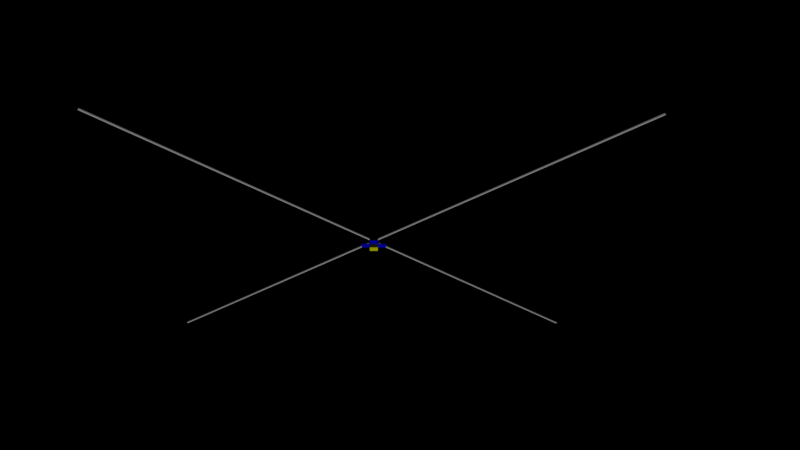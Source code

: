 # Source: sail.blend  (saved by Blender 2.72.0; exported with 4.5.12 LTS)
import bpy
from mathutils import Matrix  # noqa: F401  (used for matrix-valued properties, if any)

bpy.ops.wm.read_factory_settings(use_empty=True)
scene = bpy.context.scene
scene.name = 'Scene'

# ---- collections
col_collection_1 = bpy.data.collections.new('Collection 1'); scene.collection.children.link(col_collection_1)
col_collection_5 = bpy.data.collections.new('Collection 5'); scene.collection.children.link(col_collection_5)

# ---- materials (node trees are filled in below, after node groups)
mat_materialboom = bpy.data.materials.new('MaterialBoom')
mat_materialboom.alpha_threshold = 0.0
mat_materialboom.use_transparent_shadow = False
mat_materialboom.diffuse_color = (0.6267, 0.6267, 0.6267, 1.0)
mat_materialboom.roughness = 0.5
mat_materialboom.line_color = (0.0, 0.0, 0.0, 1.0)
mat_materialsail = bpy.data.materials.new('MaterialSail')
mat_materialsail.alpha_threshold = 0.0
mat_materialsail.use_transparent_shadow = False
mat_materialsail.roughness = 0.5
mat_materialsail.specular_intensity = 0.0
mat_materialbus = bpy.data.materials.new('MaterialBus')
mat_materialbus.alpha_threshold = 0.0
mat_materialbus.use_transparent_shadow = False
mat_materialbus.diffuse_color = (0.8, 0.8, 0.0, 1.0)
mat_materialbus.roughness = 0.5
mat_materialarray = bpy.data.materials.new('MaterialArray')
mat_materialarray.alpha_threshold = 0.0
mat_materialarray.use_transparent_shadow = False
mat_materialarray.diffuse_color = (0.0, 0.0, 0.8, 1.0)
mat_materialarray.roughness = 0.5

# ---- node groups
ng_auto_smooth = bpy.data.node_groups.new('Auto Smooth', 'GeometryNodeTree')
_s = ng_auto_smooth.interface.new_socket(name='Geometry', in_out='OUTPUT', socket_type='NodeSocketGeometry')
_s = ng_auto_smooth.interface.new_socket(name='Geometry', in_out='INPUT', socket_type='NodeSocketGeometry')
_s = ng_auto_smooth.interface.new_socket(name='Angle', in_out='INPUT', socket_type='NodeSocketFloat')
_s.subtype = 'ANGLE'
_s.min_value = 0.0
_s.max_value = 3.142
ng_auto_smooth.is_modifier = True
_N = ng_auto_smooth.nodes; _L = ng_auto_smooth.links
n0 = _N.new('NodeGroupOutput'); n0.name = 'Group Output'; n0.location = (480, -100)
n1 = _N.new('NodeGroupInput'); n1.name = 'Group Input'; n1.location = (-420, -300)
n2 = _N.new('NodeGroupInput'); n2.name = 'Group Input.001'; n2.location = (-60, -100)
n3 = _N.new('GeometryNodeSetShadeSmooth'); n3.name = 'Set Shade Smooth'; n3.location = (120, -100)
n3.domain = 'EDGE'
n4 = _N.new('GeometryNodeSetShadeSmooth'); n4.name = 'Set Shade Smooth.001'; n4.location = (300, -100)
n5 = _N.new('GeometryNodeInputMeshEdgeAngle'); n5.name = 'Edge Angle'; n5.location = (-420, -220)
n6 = _N.new('GeometryNodeInputEdgeSmooth'); n6.name = 'Is Edge Smooth'; n6.location = (-60, -160)
n7 = _N.new('GeometryNodeInputShadeSmooth'); n7.name = 'Is Face Smooth'; n7.location = (-240, -340)
n8 = _N.new('FunctionNodeBooleanMath'); n8.name = 'Boolean Math'; n8.location = (-60, -220)
n9 = _N.new('FunctionNodeCompare'); n9.name = 'Compare'; n9.location = (-240, -180)
n9.operation = 'LESS_EQUAL'
_L.new(n5.outputs[0], n9.inputs[0])
_L.new(n4.outputs[0], n0.inputs[0])
_L.new(n1.outputs[1], n9.inputs[1])
_L.new(n9.outputs[0], n8.inputs[0])
_L.new(n7.outputs[0], n8.inputs[1])
_L.new(n2.outputs[0], n3.inputs[0])
_L.new(n6.outputs[0], n3.inputs[1])
_L.new(n3.outputs[0], n4.inputs[0])
_L.new(n8.outputs[0], n3.inputs[2])
n0.is_active_output = True

# ---- material node trees

# ---- world
world_world = bpy.data.worlds.new('World'); scene.world = world_world
world_world.color = (0.0, 0.0, 0.0)
world_world.use_sun_shadow = False
world_world.sun_shadow_jitter_overblur = 0.0
world_world.cycles.sampling_method = 'MANUAL'
world_world.cycles.sample_map_resolution = 256

# ---- cameras
cam_camera = bpy.data.cameras.new('Camera')
cam_camera.clip_end = 100.0
cam_camera.lens = 35.0
cam_camera.sensor_width = 32.0
cam_camera.sensor_height = 18.0
cam_camera.ortho_scale = 7.314
cam_camera.dof.focus_distance = 0.0
cam_camera.dof.aperture_fstop = 128.0

# ---- lights
light_lamp = bpy.data.lights.new('Lamp', 'SUN')
light_lamp.transmission_factor = 0.0
light_lamp.cutoff_distance = 30.0
light_lamp.angle = 0.1993
light_lamp.energy = 1.0
light_lamp.shadow_buffer_clip_start = 1.001
light_lamp.shadow_soft_size = 0.1
light_lamp.shadow_cascade_max_distance = 1000.0
light_lamp.cycles.use_multiple_importance_sampling = False

# ---- meshes
me_cylinder_002 = bpy.data.meshes.new('Cylinder.002')
me_cylinder_002.from_pydata([(0.0, 0.015, -1.192e-07), (4.0, 0.015, 1.192e-07), (0.0, 0.01471, -0.002926), (4.0, 0.01471, -0.002926), (0.0, 0.01386, -0.00574), (4.0, 0.01386, -0.00574), (0.0, 0.01247, -0.008334), (4.0, 0.01247, -0.008333), (0.0, 0.01061, -0.01061), (4.0, 0.01061, -0.01061), (0.0, 0.008334, -0.01247), (4.0, 0.008334, -0.01247), (0.0, 0.00574, -0.01386), (4.0, 0.00574, -0.01386), (0.0, 0.002926, -0.01471), (4.0, 0.002926, -0.01471), (0.0, 1.132e-09, -0.015), (4.0, 1.132e-09, -0.015), (0.0, -0.002926, -0.01471), (4.0, -0.002926, -0.01471), (0.0, -0.00574, -0.01386), (4.0, -0.00574, -0.01386), (0.0, -0.008334, -0.01247), (4.0, -0.008334, -0.01247), (0.0, -0.01061, -0.01061), (4.0, -0.01061, -0.01061), (0.0, -0.01247, -0.008334), (4.0, -0.01247, -0.008333), (0.0, -0.01386, -0.00574), (4.0, -0.01386, -0.00574), (0.0, -0.01471, -0.002926), (4.0, -0.01471, -0.002926), (0.0, -0.015, -1.192e-07), (4.0, -0.015, 1.192e-07), (0.0, -0.01471, 0.002926), (4.0, -0.01471, 0.002926), (0.0, -0.01386, 0.00574), (4.0, -0.01386, 0.00574), (0.0, -0.01247, 0.008333), (4.0, -0.01247, 0.008334), (0.0, -0.01061, 0.01061), (4.0, -0.01061, 0.01061), (0.0, -0.008334, 0.01247), (4.0, -0.008334, 0.01247), (0.0, -0.00574, 0.01386), (4.0, -0.00574, 0.01386), (0.0, -0.002926, 0.01471), (4.0, -0.002926, 0.01471), (0.0, 1.448e-08, 0.015), (4.0, 1.448e-08, 0.015), (0.0, 0.002926, 0.01471), (4.0, 0.002926, 0.01471), (0.0, 0.00574, 0.01386), (4.0, 0.00574, 0.01386), (0.0, 0.008334, 0.01247), (4.0, 0.008334, 0.01247), (0.0, 0.01061, 0.01061), (4.0, 0.01061, 0.01061), (0.0, 0.01247, 0.008333), (4.0, 0.01247, 0.008334), (0.0, 0.01386, 0.00574), (4.0, 0.01386, 0.00574), (0.0, 0.01471, 0.002926), (4.0, 0.01471, 0.002926)], [], [(0, 1, 3, 2), (2, 3, 5, 4), (4, 5, 7, 6), (6, 7, 9, 8), (8, 9, 11, 10), (10, 11, 13, 12), (12, 13, 15, 14), (14, 15, 17, 16), (16, 17, 19, 18), (18, 19, 21, 20), (20, 21, 23, 22), (22, 23, 25, 24), (24, 25, 27, 26), (26, 27, 29, 28), (28, 29, 31, 30), (30, 31, 33, 32), (32, 33, 35, 34), (34, 35, 37, 36), (36, 37, 39, 38), (38, 39, 41, 40), (40, 41, 43, 42), (42, 43, 45, 44), (44, 45, 47, 46), (46, 47, 49, 48), (48, 49, 51, 50), (50, 51, 53, 52), (52, 53, 55, 54), (54, 55, 57, 56), (56, 57, 59, 58), (58, 59, 61, 60), (3, 1, 63, 61, 59, 57, 55, 53, 51, 49, 47, 45, 43, 41, 39, 37, 35, 33, 31, 29, 27, 25, 23, 21, 19, 17, 15, 13, 11, 9, 7, 5), (62, 63, 1, 0), (60, 61, 63, 62), (0, 2, 4, 6, 8, 10, 12, 14, 16, 18, 20, 22, 24, 26, 28, 30, 32, 34, 36, 38, 40, 42, 44, 46, 48, 50, 52, 54, 56, 58, 60, 62)])
me_cylinder_002.polygons.foreach_set('use_smooth', [True] * 34)
me_cylinder_002.materials.append(mat_materialboom)
me_cylinder_002.use_remesh_preserve_volume = False
me_cylinder_002.use_remesh_preserve_attributes = False
me_cylinder_002.use_mirror_vertex_groups = False
me_cylinder_002.update()
me_mesh = bpy.data.meshes.new('Mesh')
me_mesh.from_pydata([(0.0, 0.2, 0.0), (0.04257, 0.1942, 0.0), (0.08338, 0.1778, 0.0), (0.1207, 0.1528, 0.0), (0.1528, 0.1207, 0.0), (0.1778, 0.08338, 0.0), (0.1942, 0.04257, 0.0), (0.2, 0.0, 0.0), (0.0, 0.6362, 0.0), (0.08888, 0.5704, 0.0272), (0.1875, 0.4872, 0.04534), (0.2903, 0.3921, 0.05441), (0.3921, 0.2903, 0.05441), (0.4872, 0.1875, 0.04534), (0.5704, 0.08888, 0.0272), (0.6362, 0.0, 0.0), (0.0, 1.093, 0.0), (0.1401, 0.9666, 0.04669), (0.3008, 0.8148, 0.07782), (0.4728, 0.6472, 0.09339), (0.6472, 0.4728, 0.09339), (0.8148, 0.3008, 0.07782), (0.9666, 0.1401, 0.04669), (1.093, 0.0, 0.0), (0.0, 1.58, 0.0), (0.1967, 1.39, 0.05976), (0.4247, 1.167, 0.0996), (0.6711, 0.9228, 0.1195), (0.9228, 0.6711, 0.1195), (1.167, 0.4247, 0.0996), (1.39, 0.1967, 0.05976), (1.58, 0.0, 0.0), (0.0, 2.106, 0.0), (0.259, 1.849, 0.06769), (0.5607, 1.55, 0.1128), (0.888, 1.223, 0.1354), (1.223, 0.888, 0.1354), (1.55, 0.5607, 0.1128), (1.849, 0.259, 0.06769), (2.106, 0.0, 0.0), (0.0, 2.678, 0.0), (0.3273, 2.352, 0.07176), (0.7102, 1.969, 0.1196), (1.126, 1.553, 0.1435), (1.553, 1.126, 0.1435), (1.969, 0.7102, 0.1196), (2.352, 0.3273, 0.07176), (2.678, 0.0, 0.0), (0.0, 3.307, 0.0), (0.4022, 2.905, 0.07326), (0.8746, 2.432, 0.1221), (1.389, 1.918, 0.1465), (1.918, 1.389, 0.1465), (2.432, 0.8746, 0.1221), (2.905, 0.4022, 0.07326), (3.307, 0.0, 0.0), (0.0, 4.0, 0.0), (0.484, 3.516, 0.07347), (1.055, 2.945, 0.1224), (1.679, 2.321, 0.1469), (2.321, 1.679, 0.1469), (2.945, 1.055, 0.1224), (3.516, 0.484, 0.07347), (4.0, 0.0, 0.0), (-0.2, 1.51e-08, 0.0), (-0.1942, 0.04257, 0.0), (-0.1778, 0.08338, 0.0), (-0.1528, 0.1207, 0.0), (-0.1207, 0.1528, 0.0), (-0.08338, 0.1778, 0.0), (-0.04257, 0.1942, 0.0), (1.51e-08, 0.2, 0.0), (-0.6362, 4.803e-08, 0.0), (-0.5704, 0.08888, 0.0272), (-0.4872, 0.1875, 0.04534), (-0.3921, 0.2903, 0.05441), (-0.2903, 0.3921, 0.05441), (-0.1875, 0.4872, 0.04534), (-0.08888, 0.5704, 0.0272), (4.803e-08, 0.6362, 0.0), (-1.093, 8.254e-08, 0.0), (-0.9666, 0.1401, 0.04669), (-0.8148, 0.3008, 0.07782), (-0.6472, 0.4728, 0.09339), (-0.4728, 0.6472, 0.09339), (-0.3008, 0.8148, 0.07782), (-0.1401, 0.9666, 0.04669), (8.254e-08, 1.093, 0.0), (-1.58, 1.193e-07, 0.0), (-1.39, 0.1967, 0.05976), (-1.167, 0.4247, 0.0996), (-0.9228, 0.6711, 0.1195), (-0.6711, 0.9228, 0.1195), (-0.4247, 1.167, 0.0996), (-0.1967, 1.39, 0.05976), (1.193e-07, 1.58, 0.0), (-2.106, 1.59e-07, 0.0), (-1.849, 0.259, 0.06769), (-1.55, 0.5607, 0.1128), (-1.223, 0.888, 0.1354), (-0.888, 1.223, 0.1354), (-0.5607, 1.55, 0.1128), (-0.259, 1.849, 0.06769), (1.59e-07, 2.106, 0.0), (-2.678, 2.022e-07, 0.0), (-2.352, 0.3273, 0.07176), (-1.969, 0.7102, 0.1196), (-1.553, 1.126, 0.1435), (-1.126, 1.553, 0.1435), (-0.7102, 1.969, 0.1196), (-0.3273, 2.352, 0.07176), (2.022e-07, 2.678, 0.0), (-3.307, 2.496e-07, 0.0), (-2.905, 0.4022, 0.07326), (-2.432, 0.8746, 0.1221), (-1.918, 1.389, 0.1465), (-1.389, 1.918, 0.1465), (-0.8746, 2.432, 0.1221), (-0.4022, 2.905, 0.07326), (2.496e-07, 3.307, 0.0), (-4.0, 3.02e-07, 0.0), (-3.516, 0.484, 0.07347), (-2.945, 1.055, 0.1224), (-2.321, 1.679, 0.1469), (-1.679, 2.321, 0.1469), (-1.055, 2.945, 0.1224), (-0.484, 3.516, 0.07347), (3.02e-07, 4.0, 0.0), (-3.02e-08, -0.2, 0.0), (-0.04257, -0.1942, 0.0), (-0.08338, -0.1778, 0.0), (-0.1207, -0.1528, 0.0), (-0.1528, -0.1207, 0.0), (-0.1778, -0.08338, 0.0), (-0.1942, -0.04257, 0.0), (-0.2, 3.02e-08, 0.0), (-9.606e-08, -0.6362, 0.0), (-0.08888, -0.5704, 0.0272), (-0.1875, -0.4872, 0.04534), (-0.2903, -0.3921, 0.05441), (-0.3921, -0.2903, 0.05441), (-0.4872, -0.1875, 0.04534), (-0.5704, -0.08888, 0.0272), (-0.6362, 9.606e-08, 0.0), (-1.651e-07, -1.093, 0.0), (-0.1401, -0.9666, 0.04669), (-0.3008, -0.8148, 0.07782), (-0.4728, -0.6472, 0.09339), (-0.6472, -0.4728, 0.09339), (-0.8148, -0.3008, 0.07782), (-0.9666, -0.1401, 0.04669), (-1.093, 1.651e-07, 0.0), (-2.386e-07, -1.58, 0.0), (-0.1967, -1.39, 0.05976), (-0.4247, -1.167, 0.0996), (-0.6711, -0.9228, 0.1195), (-0.9228, -0.6711, 0.1195), (-1.167, -0.4247, 0.0996), (-1.39, -0.1967, 0.05976), (-1.58, 2.386e-07, 0.0), (-3.179e-07, -2.106, 0.0), (-0.259, -1.849, 0.06769), (-0.5607, -1.55, 0.1128), (-0.888, -1.223, 0.1354), (-1.223, -0.888, 0.1354), (-1.55, -0.5607, 0.1128), (-1.849, -0.259, 0.06769), (-2.106, 3.179e-07, 0.0), (-4.044e-07, -2.678, 0.0), (-0.3273, -2.352, 0.07176), (-0.7102, -1.969, 0.1196), (-1.126, -1.553, 0.1435), (-1.553, -1.126, 0.1435), (-1.969, -0.7102, 0.1196), (-2.352, -0.3273, 0.07176), (-2.678, 4.044e-07, 0.0), (-4.993e-07, -3.307, 0.0), (-0.4022, -2.905, 0.07326), (-0.8746, -2.432, 0.1221), (-1.389, -1.918, 0.1465), (-1.918, -1.389, 0.1465), (-2.432, -0.8746, 0.1221), (-2.905, -0.4022, 0.07326), (-3.307, 4.993e-07, 0.0), (-6.04e-07, -4.0, 0.0), (-0.484, -3.516, 0.07347), (-1.055, -2.945, 0.1224), (-1.679, -2.321, 0.1469), (-2.321, -1.679, 0.1469), (-2.945, -1.055, 0.1224), (-3.516, -0.484, 0.07347), (-4.0, 6.04e-07, 0.0), (0.2, -4.53e-08, 0.0), (0.1942, -0.04257, 0.0), (0.1778, -0.08338, 0.0), (0.1528, -0.1207, 0.0), (0.1207, -0.1528, 0.0), (0.08338, -0.1778, 0.0), (0.04257, -0.1942, 0.0), (-4.53e-08, -0.2, 0.0), (0.6362, -1.441e-07, 0.0), (0.5704, -0.08888, 0.0272), (0.4872, -0.1875, 0.04534), (0.3921, -0.2903, 0.05441), (0.2903, -0.3921, 0.05441), (0.1875, -0.4872, 0.04534), (0.08888, -0.5704, 0.0272), (-1.441e-07, -0.6362, 0.0), (1.093, -2.476e-07, 0.0), (0.9666, -0.1401, 0.04669), (0.8148, -0.3008, 0.07782), (0.6472, -0.4728, 0.09339), (0.4728, -0.6472, 0.09339), (0.3008, -0.8148, 0.07782), (0.1401, -0.9666, 0.04669), (-2.476e-07, -1.093, 0.0), (1.58, -3.579e-07, 0.0), (1.39, -0.1967, 0.05976), (1.167, -0.4247, 0.0996), (0.9228, -0.6711, 0.1195), (0.6711, -0.9228, 0.1195), (0.4247, -1.167, 0.0996), (0.1967, -1.39, 0.05976), (-3.579e-07, -1.58, 0.0), (2.106, -4.769e-07, 0.0), (1.849, -0.259, 0.06769), (1.55, -0.5607, 0.1128), (1.223, -0.888, 0.1354), (0.888, -1.223, 0.1354), (0.5607, -1.55, 0.1128), (0.259, -1.849, 0.06769), (-4.769e-07, -2.106, 0.0), (2.678, -6.066e-07, 0.0), (2.352, -0.3273, 0.07176), (1.969, -0.7102, 0.1196), (1.553, -1.126, 0.1435), (1.126, -1.553, 0.1435), (0.7102, -1.969, 0.1196), (0.3273, -2.352, 0.07176), (-6.066e-07, -2.678, 0.0), (3.307, -7.489e-07, 0.0), (2.905, -0.4022, 0.07326), (2.432, -0.8746, 0.1221), (1.918, -1.389, 0.1465), (1.389, -1.918, 0.1465), (0.8746, -2.432, 0.1221), (0.4022, -2.905, 0.07326), (-7.489e-07, -3.307, 0.0), (4.0, -9.06e-07, 0.0), (3.516, -0.484, 0.07347), (2.945, -1.055, 0.1224), (2.321, -1.679, 0.1469), (1.679, -2.321, 0.1469), (1.055, -2.945, 0.1224), (0.484, -3.516, 0.07347), (-9.06e-07, -4.0, 0.0)], [], [(1, 9, 8, 0), (2, 10, 9, 1), (3, 11, 10, 2), (4, 12, 11, 3), (5, 13, 12, 4), (6, 14, 13, 5), (7, 15, 14, 6), (9, 17, 16, 8), (10, 18, 17, 9), (11, 19, 18, 10), (12, 20, 19, 11), (13, 21, 20, 12), (14, 22, 21, 13), (15, 23, 22, 14), (17, 25, 24, 16), (18, 26, 25, 17), (19, 27, 26, 18), (20, 28, 27, 19), (21, 29, 28, 20), (22, 30, 29, 21), (23, 31, 30, 22), (25, 33, 32, 24), (26, 34, 33, 25), (27, 35, 34, 26), (28, 36, 35, 27), (29, 37, 36, 28), (30, 38, 37, 29), (31, 39, 38, 30), (33, 41, 40, 32), (34, 42, 41, 33), (35, 43, 42, 34), (36, 44, 43, 35), (37, 45, 44, 36), (38, 46, 45, 37), (39, 47, 46, 38), (41, 49, 48, 40), (42, 50, 49, 41), (43, 51, 50, 42), (44, 52, 51, 43), (45, 53, 52, 44), (46, 54, 53, 45), (47, 55, 54, 46), (49, 57, 56, 48), (50, 58, 57, 49), (51, 59, 58, 50), (52, 60, 59, 51), (53, 61, 60, 52), (54, 62, 61, 53), (55, 63, 62, 54), (65, 73, 72, 64), (66, 74, 73, 65), (67, 75, 74, 66), (68, 76, 75, 67), (69, 77, 76, 68), (70, 78, 77, 69), (71, 79, 78, 70), (73, 81, 80, 72), (74, 82, 81, 73), (75, 83, 82, 74), (76, 84, 83, 75), (77, 85, 84, 76), (78, 86, 85, 77), (79, 87, 86, 78), (81, 89, 88, 80), (82, 90, 89, 81), (83, 91, 90, 82), (84, 92, 91, 83), (85, 93, 92, 84), (86, 94, 93, 85), (87, 95, 94, 86), (89, 97, 96, 88), (90, 98, 97, 89), (91, 99, 98, 90), (92, 100, 99, 91), (93, 101, 100, 92), (94, 102, 101, 93), (95, 103, 102, 94), (97, 105, 104, 96), (98, 106, 105, 97), (99, 107, 106, 98), (100, 108, 107, 99), (101, 109, 108, 100), (102, 110, 109, 101), (103, 111, 110, 102), (105, 113, 112, 104), (106, 114, 113, 105), (107, 115, 114, 106), (108, 116, 115, 107), (109, 117, 116, 108), (110, 118, 117, 109), (111, 119, 118, 110), (113, 121, 120, 112), (114, 122, 121, 113), (115, 123, 122, 114), (116, 124, 123, 115), (117, 125, 124, 116), (118, 126, 125, 117), (119, 127, 126, 118), (129, 137, 136, 128), (130, 138, 137, 129), (131, 139, 138, 130), (132, 140, 139, 131), (133, 141, 140, 132), (134, 142, 141, 133), (135, 143, 142, 134), (137, 145, 144, 136), (138, 146, 145, 137), (139, 147, 146, 138), (140, 148, 147, 139), (141, 149, 148, 140), (142, 150, 149, 141), (143, 151, 150, 142), (145, 153, 152, 144), (146, 154, 153, 145), (147, 155, 154, 146), (148, 156, 155, 147), (149, 157, 156, 148), (150, 158, 157, 149), (151, 159, 158, 150), (153, 161, 160, 152), (154, 162, 161, 153), (155, 163, 162, 154), (156, 164, 163, 155), (157, 165, 164, 156), (158, 166, 165, 157), (159, 167, 166, 158), (161, 169, 168, 160), (162, 170, 169, 161), (163, 171, 170, 162), (164, 172, 171, 163), (165, 173, 172, 164), (166, 174, 173, 165), (167, 175, 174, 166), (169, 177, 176, 168), (170, 178, 177, 169), (171, 179, 178, 170), (172, 180, 179, 171), (173, 181, 180, 172), (174, 182, 181, 173), (175, 183, 182, 174), (177, 185, 184, 176), (178, 186, 185, 177), (179, 187, 186, 178), (180, 188, 187, 179), (181, 189, 188, 180), (182, 190, 189, 181), (183, 191, 190, 182), (193, 201, 200, 192), (194, 202, 201, 193), (195, 203, 202, 194), (196, 204, 203, 195), (197, 205, 204, 196), (198, 206, 205, 197), (199, 207, 206, 198), (201, 209, 208, 200), (202, 210, 209, 201), (203, 211, 210, 202), (204, 212, 211, 203), (205, 213, 212, 204), (206, 214, 213, 205), (207, 215, 214, 206), (209, 217, 216, 208), (210, 218, 217, 209), (211, 219, 218, 210), (212, 220, 219, 211), (213, 221, 220, 212), (214, 222, 221, 213), (215, 223, 222, 214), (217, 225, 224, 216), (218, 226, 225, 217), (219, 227, 226, 218), (220, 228, 227, 219), (221, 229, 228, 220), (222, 230, 229, 221), (223, 231, 230, 222), (225, 233, 232, 224), (226, 234, 233, 225), (227, 235, 234, 226), (228, 236, 235, 227), (229, 237, 236, 228), (230, 238, 237, 229), (231, 239, 238, 230), (233, 241, 240, 232), (234, 242, 241, 233), (235, 243, 242, 234), (236, 244, 243, 235), (237, 245, 244, 236), (238, 246, 245, 237), (239, 247, 246, 238), (241, 249, 248, 240), (242, 250, 249, 241), (243, 251, 250, 242), (244, 252, 251, 243), (245, 253, 252, 244), (246, 254, 253, 245), (247, 255, 254, 246)])
me_mesh.polygons.foreach_set('use_smooth', [True] * 196)
me_mesh.materials.append(mat_materialsail)
me_mesh.use_remesh_preserve_volume = False
me_mesh.use_remesh_preserve_attributes = False
me_mesh.use_mirror_vertex_groups = False
me_mesh.update()
me_mesh_001 = bpy.data.meshes.new('Mesh.001')
me_mesh_001.from_pydata([(4.0, 0.01414, 1.768e-05), (4.001, 0.01264, 1.768e-05), (4.002, 0.01097, 1.768e-05), (4.003, 0.009164, 1.768e-05), (4.004, 0.007245, 1.768e-05), (4.005, 0.005238, 1.768e-05), (4.005, 0.003168, 1.768e-05), (4.005, 0.00106, 1.768e-05), (4.005, -0.00106, 1.768e-05), (4.005, -0.003168, 1.768e-05), (4.005, -0.005238, 1.768e-05), (4.004, -0.007245, 1.768e-05), (4.003, -0.009164, 1.768e-05), (4.002, -0.01097, 1.768e-05), (4.001, -0.01264, 1.768e-05), (4.0, -0.01414, 1.768e-05), (4.014, 0.02839, 1.768e-05), (4.015, 0.02536, 0.0007157), (4.016, 0.02201, 0.001314), (4.017, 0.01838, 0.001813), (4.017, 0.01453, 0.002211), (4.018, 0.0105, 0.002511), (4.018, 0.006353, 0.00271), (4.018, 0.002126, 0.00281), (4.018, -0.002126, 0.00281), (4.018, -0.006353, 0.00271), (4.018, -0.0105, 0.002511), (4.017, -0.01453, 0.002211), (4.017, -0.01838, 0.001813), (4.016, -0.02201, 0.001314), (4.015, -0.02536, 0.0007157), (4.014, -0.02839, 1.768e-05), (4.029, 0.04289, 1.768e-05), (4.029, 0.0383, 0.001321), (4.03, 0.03323, 0.002438), (4.031, 0.02774, 0.003368), (4.031, 0.02193, 0.004113), (4.032, 0.01585, 0.004672), (4.032, 0.009583, 0.005044), (4.032, 0.003207, 0.00523), (4.032, -0.003207, 0.00523), (4.032, -0.009583, 0.005044), (4.032, -0.01585, 0.004672), (4.031, -0.02193, 0.004113), (4.031, -0.02774, 0.003368), (4.03, -0.03323, 0.002438), (4.029, -0.0383, 0.001321), (4.029, -0.04289, 1.768e-05), (4.043, 0.0577, 1.768e-05), (4.044, 0.05151, 0.00184), (4.045, 0.04467, 0.003401), (4.045, 0.03729, 0.004702), (4.045, 0.02947, 0.005744), (4.046, 0.02129, 0.006524), (4.046, 0.01288, 0.007045), (4.046, 0.004308, 0.007305), (4.046, -0.004308, 0.007305), (4.046, -0.01288, 0.007045), (4.046, -0.02129, 0.006524), (4.045, -0.02947, 0.005744), (4.045, -0.03729, 0.004702), (4.045, -0.04467, 0.003401), (4.044, -0.05151, 0.00184), (4.043, -0.0577, 1.768e-05), (4.059, 0.07289, 1.768e-05), (4.059, 0.06505, 0.002279), (4.06, 0.0564, 0.004217), (4.06, 0.04707, 0.005832), (4.06, 0.03719, 0.007124), (4.06, 0.02687, 0.008093), (4.061, 0.01625, 0.008739), (4.061, 0.005436, 0.009062), (4.061, -0.005436, 0.009062), (4.061, -0.01625, 0.008739), (4.06, -0.02687, 0.008093), (4.06, -0.03719, 0.007124), (4.06, -0.04707, 0.005832), (4.06, -0.0564, 0.004217), (4.059, -0.06505, 0.002279), (4.059, -0.07289, 1.768e-05), (4.074, 0.08852, 1.768e-05), (4.075, 0.07898, 0.002645), (4.075, 0.06847, 0.004897), (4.075, 0.05713, 0.006773), (4.075, 0.04513, 0.008274), (4.076, 0.03261, 0.0094), (4.076, 0.01972, 0.01015), (4.076, 0.006597, 0.01053), (4.076, -0.006597, 0.01053), (4.076, -0.01972, 0.01015), (4.076, -0.03261, 0.0094), (4.075, -0.04513, 0.008274), (4.075, -0.05713, 0.006773), (4.075, -0.06847, 0.004897), (4.075, -0.07898, 0.002645), (4.074, -0.08852, 1.768e-05), (4.09, 0.1047, 1.768e-05), (4.091, 0.09336, 0.002945), (4.091, 0.08092, 0.005453), (4.091, 0.06752, 0.007544), (4.091, 0.05333, 0.009217), (4.091, 0.03853, 0.01047), (4.091, 0.0233, 0.01131), (4.091, 0.007794, 0.01173), (4.091, -0.007794, 0.01173), (4.091, -0.0233, 0.01131), (4.091, -0.03853, 0.01047), (4.091, -0.05333, 0.009217), (4.091, -0.06752, 0.007544), (4.091, -0.08092, 0.005453), (4.091, -0.09336, 0.002945), (4.09, -0.1047, 1.768e-05), (4.107, 0.1213, 1.768e-05), (4.107, 0.1082, 0.003185), (4.107, 0.09382, 0.005899), (4.108, 0.07828, 0.008161), (4.108, 0.06183, 0.009971), (4.108, 0.04467, 0.01133), (4.108, 0.02701, 0.01223), (4.108, 0.009035, 0.01269), (4.108, -0.009035, 0.01269), (4.108, -0.02701, 0.01223), (4.108, -0.04467, 0.01133), (4.108, -0.06183, 0.009971), (4.108, -0.07828, 0.008161), (4.107, -0.09382, 0.005899), (4.107, -0.1082, 0.003185), (4.107, -0.1213, 1.768e-05), (4.124, 0.1387, 1.768e-05), (4.124, 0.1237, 0.003372), (4.125, 0.1072, 0.006246), (4.125, 0.08946, 0.008642), (4.125, 0.07066, 0.01056), (4.125, 0.05105, 0.012), (4.125, 0.03086, 0.01295), (4.125, 0.01033, 0.01343), (4.125, -0.01033, 0.01343), (4.125, -0.03086, 0.01295), (4.125, -0.05105, 0.012), (4.125, -0.07066, 0.01056), (4.125, -0.08946, 0.008642), (4.125, -0.1072, 0.006246), (4.124, -0.1237, 0.003372), (4.124, -0.1387, 1.768e-05), (4.142, 0.1567, 1.768e-05), (4.142, 0.1398, 0.003512), (4.143, 0.1212, 0.006507), (4.143, 0.1011, 0.009003), (4.143, 0.07986, 0.011), (4.143, 0.0577, 0.0125), (4.143, 0.03488, 0.0135), (4.143, 0.01167, 0.014), (4.143, -0.01167, 0.014), (4.143, -0.03488, 0.0135), (4.143, -0.0577, 0.0125), (4.143, -0.07986, 0.011), (4.143, -0.1011, 0.009003), (4.143, -0.1212, 0.006507), (4.142, -0.1398, 0.003512), (4.142, -0.1567, 1.768e-05), (4.161, 0.1755, 1.768e-05), (4.161, 0.1565, 0.003613), (4.161, 0.1357, 0.006694), (4.161, 0.1133, 0.009262), (4.161, 0.08946, 0.01132), (4.161, 0.06464, 0.01286), (4.161, 0.03908, 0.01388), (4.161, 0.01308, 0.0144), (4.161, -0.01308, 0.0144), (4.161, -0.03908, 0.01388), (4.161, -0.06464, 0.01286), (4.161, -0.08946, 0.01132), (4.161, -0.1133, 0.009262), (4.161, -0.1357, 0.006694), (4.161, -0.1565, 0.003613), (4.161, -0.1755, 1.768e-05), (4.181, 0.1951, 1.768e-05), (4.181, 0.1741, 0.00368), (4.181, 0.1509, 0.00682), (4.181, 0.126, 0.009436), (4.181, 0.09951, 0.01153), (4.181, 0.07191, 0.0131), (4.181, 0.04347, 0.01414), (4.181, 0.01455, 0.01467), (4.181, -0.01455, 0.01467), (4.181, -0.04347, 0.01414), (4.181, -0.07191, 0.0131), (4.181, -0.09951, 0.01153), (4.181, -0.126, 0.009436), (4.181, -0.1509, 0.00682), (4.181, -0.1741, 0.00368), (4.181, -0.1951, 1.768e-05), (4.201, 0.2155, 1.768e-05), (4.201, 0.1924, 0.003721), (4.201, 0.1668, 0.006896), (4.201, 0.1393, 0.009541), (4.201, 0.11, 0.01166), (4.201, 0.07952, 0.01324), (4.201, 0.04808, 0.0143), (4.201, 0.01609, 0.01483), (4.201, -0.01609, 0.01483), (4.201, -0.04808, 0.0143), (4.201, -0.07952, 0.01324), (4.201, -0.11, 0.01166), (4.201, -0.1393, 0.009541), (4.201, -0.1668, 0.006896), (4.201, -0.1924, 0.003721), (4.201, -0.2155, 1.768e-05), (4.223, 0.2369, 1.768e-05), (4.223, 0.2116, 0.003742), (4.223, 0.1835, 0.006935), (4.223, 0.1532, 0.009595), (4.223, 0.1211, 0.01172), (4.223, 0.08752, 0.01332), (4.223, 0.05292, 0.01438), (4.223, 0.01771, 0.01492), (4.223, -0.01771, 0.01492), (4.223, -0.05292, 0.01438), (4.223, -0.08752, 0.01332), (4.223, -0.1211, 0.01172), (4.223, -0.1532, 0.009595), (4.223, -0.1835, 0.006935), (4.223, -0.2116, 0.003742), (4.223, -0.2369, 1.768e-05), (4.245, 0.2594, 1.768e-05), (4.245, 0.2317, 0.00375), (4.245, 0.201, 0.006949), (4.245, 0.1679, 0.009615), (4.245, 0.1327, 0.01175), (4.245, 0.09592, 0.01335), (4.245, 0.05801, 0.01441), (4.245, 0.01941, 0.01495), (4.245, -0.01941, 0.01495), (4.245, -0.05801, 0.01441), (4.245, -0.09592, 0.01335), (4.245, -0.1327, 0.01175), (4.245, -0.1679, 0.009615), (4.245, -0.201, 0.006949), (4.245, -0.2317, 0.00375), (4.245, -0.2594, 1.768e-05), (4.269, 0.2828, 1.768e-05), (4.269, 0.2528, 0.003751), (4.269, 0.2194, 0.006951), (4.269, 0.1833, 0.009618), (4.269, 0.1449, 0.01175), (4.269, 0.1048, 0.01335), (4.269, 0.06336, 0.01442), (4.269, 0.0212, 0.01495), (4.269, -0.0212, 0.01495), (4.269, -0.06336, 0.01442), (4.269, -0.1048, 0.01335), (4.269, -0.1449, 0.01175), (4.269, -0.1833, 0.009618), (4.269, -0.2194, 0.006951), (4.269, -0.2528, 0.003751), (4.269, -0.2828, 1.768e-05), (-0.01414, 4.0, 1.768e-05), (-0.01264, 4.001, 1.768e-05), (-0.01097, 4.002, 1.768e-05), (-0.009164, 4.003, 1.768e-05), (-0.007245, 4.004, 1.768e-05), (-0.005238, 4.005, 1.768e-05), (-0.003168, 4.005, 1.768e-05), (-0.00106, 4.005, 1.768e-05), (0.00106, 4.005, 1.768e-05), (0.003168, 4.005, 1.768e-05), (0.005238, 4.005, 1.768e-05), (0.007245, 4.004, 1.768e-05), (0.009164, 4.003, 1.768e-05), (0.01097, 4.002, 1.768e-05), (0.01264, 4.001, 1.768e-05), (0.01414, 4.0, 1.768e-05), (-0.02839, 4.014, 1.768e-05), (-0.02536, 4.015, 0.0007157), (-0.02201, 4.016, 0.001314), (-0.01838, 4.017, 0.001813), (-0.01453, 4.017, 0.002211), (-0.0105, 4.018, 0.002511), (-0.006353, 4.018, 0.00271), (-0.002126, 4.018, 0.00281), (0.002126, 4.018, 0.00281), (0.006353, 4.018, 0.00271), (0.0105, 4.018, 0.002511), (0.01453, 4.017, 0.002211), (0.01838, 4.017, 0.001813), (0.02201, 4.016, 0.001314), (0.02536, 4.015, 0.0007157), (0.02839, 4.014, 1.768e-05), (-0.04289, 4.029, 1.768e-05), (-0.0383, 4.029, 0.001321), (-0.03323, 4.03, 0.002438), (-0.02774, 4.031, 0.003368), (-0.02193, 4.031, 0.004113), (-0.01585, 4.032, 0.004672), (-0.009583, 4.032, 0.005044), (-0.003207, 4.032, 0.00523), (0.003207, 4.032, 0.00523), (0.009584, 4.032, 0.005044), (0.01585, 4.032, 0.004672), (0.02193, 4.031, 0.004113), (0.02774, 4.031, 0.003368), (0.03323, 4.03, 0.002438), (0.0383, 4.029, 0.001321), (0.04289, 4.029, 1.768e-05), (-0.0577, 4.043, 1.768e-05), (-0.05151, 4.044, 0.00184), (-0.04467, 4.045, 0.003401), (-0.03729, 4.045, 0.004702), (-0.02947, 4.045, 0.005744), (-0.02129, 4.046, 0.006524), (-0.01288, 4.046, 0.007045), (-0.004308, 4.046, 0.007305), (0.004309, 4.046, 0.007305), (0.01288, 4.046, 0.007045), (0.0213, 4.046, 0.006524), (0.02947, 4.045, 0.005744), (0.03729, 4.045, 0.004702), (0.04467, 4.045, 0.003401), (0.05151, 4.044, 0.00184), (0.0577, 4.043, 1.768e-05), (-0.07289, 4.059, 1.768e-05), (-0.06505, 4.059, 0.002279), (-0.0564, 4.06, 0.004217), (-0.04707, 4.06, 0.005832), (-0.03719, 4.06, 0.007124), (-0.02687, 4.06, 0.008093), (-0.01625, 4.061, 0.008739), (-0.005436, 4.061, 0.009062), (0.005437, 4.061, 0.009062), (0.01625, 4.061, 0.008739), (0.02687, 4.06, 0.008093), (0.03719, 4.06, 0.007124), (0.04707, 4.06, 0.005832), (0.0564, 4.06, 0.004217), (0.06505, 4.059, 0.002279), (0.07289, 4.059, 1.768e-05), (-0.08852, 4.074, 1.768e-05), (-0.07898, 4.075, 0.002645), (-0.06846, 4.075, 0.004897), (-0.05713, 4.075, 0.006773), (-0.04513, 4.075, 0.008274), (-0.03261, 4.076, 0.0094), (-0.01971, 4.076, 0.01015), (-0.006596, 4.076, 0.01053), (0.006597, 4.076, 0.01053), (0.01972, 4.076, 0.01015), (0.03261, 4.076, 0.0094), (0.04513, 4.075, 0.008274), (0.05713, 4.075, 0.006773), (0.06847, 4.075, 0.004897), (0.07898, 4.075, 0.002645), (0.08852, 4.074, 1.768e-05), (-0.1047, 4.09, 1.768e-05), (-0.09335, 4.091, 0.002945), (-0.08092, 4.091, 0.005453), (-0.06752, 4.091, 0.007544), (-0.05333, 4.091, 0.009217), (-0.03853, 4.091, 0.01047), (-0.0233, 4.091, 0.01131), (-0.007794, 4.091, 0.01173), (0.007795, 4.091, 0.01173), (0.0233, 4.091, 0.01131), (0.03853, 4.091, 0.01047), (0.05333, 4.091, 0.009217), (0.06752, 4.091, 0.007544), (0.08092, 4.091, 0.005453), (0.09336, 4.091, 0.002945), (0.1047, 4.09, 1.768e-05), (-0.1213, 4.107, 1.768e-05), (-0.1082, 4.107, 0.003185), (-0.09382, 4.107, 0.005899), (-0.07828, 4.108, 0.008161), (-0.06183, 4.108, 0.009971), (-0.04467, 4.108, 0.01133), (-0.027, 4.108, 0.01223), (-0.009035, 4.108, 0.01269), (0.009036, 4.108, 0.01269), (0.02701, 4.108, 0.01223), (0.04467, 4.108, 0.01133), (0.06183, 4.108, 0.009971), (0.07828, 4.108, 0.008161), (0.09382, 4.107, 0.005899), (0.1082, 4.107, 0.003185), (0.1214, 4.107, 1.768e-05), (-0.1387, 4.124, 1.768e-05), (-0.1237, 4.124, 0.003372), (-0.1072, 4.125, 0.006246), (-0.08946, 4.125, 0.008642), (-0.07066, 4.125, 0.01056), (-0.05105, 4.125, 0.012), (-0.03086, 4.125, 0.01295), (-0.01033, 4.125, 0.01343), (0.01033, 4.125, 0.01343), (0.03086, 4.125, 0.01295), (0.05105, 4.125, 0.012), (0.07066, 4.125, 0.01056), (0.08946, 4.125, 0.008642), (0.1072, 4.125, 0.006246), (0.1237, 4.124, 0.003372), (0.1387, 4.124, 1.768e-05), (-0.1567, 4.142, 1.768e-05), (-0.1398, 4.142, 0.003512), (-0.1212, 4.143, 0.006507), (-0.1011, 4.143, 0.009003), (-0.07986, 4.143, 0.011), (-0.0577, 4.143, 0.0125), (-0.03488, 4.143, 0.0135), (-0.01167, 4.143, 0.014), (0.01167, 4.143, 0.014), (0.03488, 4.143, 0.0135), (0.0577, 4.143, 0.0125), (0.07986, 4.143, 0.011), (0.1011, 4.143, 0.009003), (0.1212, 4.143, 0.006507), (0.1398, 4.142, 0.003512), (0.1567, 4.142, 1.768e-05), (-0.1755, 4.161, 1.768e-05), (-0.1565, 4.161, 0.003613), (-0.1357, 4.161, 0.006694), (-0.1132, 4.161, 0.009262), (-0.08946, 4.161, 0.01132), (-0.06464, 4.161, 0.01286), (-0.03908, 4.161, 0.01388), (-0.01307, 4.161, 0.0144), (0.01308, 4.161, 0.0144), (0.03908, 4.161, 0.01388), (0.06464, 4.161, 0.01286), (0.08946, 4.161, 0.01132), (0.1133, 4.161, 0.009262), (0.1357, 4.161, 0.006694), (0.1565, 4.161, 0.003613), (0.1755, 4.161, 1.768e-05), (-0.1951, 4.181, 1.768e-05), (-0.1741, 4.181, 0.00368), (-0.1509, 4.181, 0.00682), (-0.126, 4.181, 0.009436), (-0.09951, 4.181, 0.01153), (-0.0719, 4.181, 0.0131), (-0.04347, 4.181, 0.01414), (-0.01455, 4.181, 0.01467), (0.01455, 4.181, 0.01467), (0.04347, 4.181, 0.01414), (0.07191, 4.181, 0.0131), (0.09951, 4.181, 0.01153), (0.126, 4.181, 0.009436), (0.1509, 4.181, 0.00682), (0.1741, 4.181, 0.00368), (0.1951, 4.181, 1.768e-05), (-0.2155, 4.201, 1.768e-05), (-0.1924, 4.201, 0.003721), (-0.1668, 4.201, 0.006896), (-0.1393, 4.201, 0.009541), (-0.11, 4.201, 0.01166), (-0.07952, 4.201, 0.01324), (-0.04808, 4.201, 0.0143), (-0.01609, 4.201, 0.01483), (0.01609, 4.201, 0.01483), (0.04808, 4.201, 0.0143), (0.07952, 4.201, 0.01324), (0.11, 4.201, 0.01166), (0.1393, 4.201, 0.009541), (0.1668, 4.201, 0.006896), (0.1924, 4.201, 0.003721), (0.2155, 4.201, 1.768e-05), (-0.2369, 4.223, 1.768e-05), (-0.2116, 4.223, 0.003742), (-0.1835, 4.223, 0.006935), (-0.1532, 4.223, 0.009595), (-0.1211, 4.223, 0.01172), (-0.08752, 4.223, 0.01332), (-0.05292, 4.223, 0.01438), (-0.01771, 4.223, 0.01492), (0.01771, 4.223, 0.01492), (0.05292, 4.223, 0.01438), (0.08752, 4.223, 0.01332), (0.1211, 4.223, 0.01172), (0.1532, 4.223, 0.009595), (0.1835, 4.223, 0.006935), (0.2116, 4.223, 0.003742), (0.2369, 4.223, 1.768e-05), (-0.2594, 4.245, 1.768e-05), (-0.2317, 4.245, 0.00375), (-0.201, 4.245, 0.006949), (-0.1679, 4.245, 0.009615), (-0.1327, 4.245, 0.01175), (-0.09592, 4.245, 0.01335), (-0.05801, 4.245, 0.01441), (-0.01941, 4.245, 0.01495), (0.01941, 4.245, 0.01495), (0.05801, 4.245, 0.01441), (0.09592, 4.245, 0.01335), (0.1327, 4.245, 0.01175), (0.1679, 4.245, 0.009615), (0.201, 4.245, 0.006949), (0.2317, 4.245, 0.00375), (0.2594, 4.245, 1.768e-05), (-0.2828, 4.269, 1.768e-05), (-0.2528, 4.269, 0.003751), (-0.2194, 4.269, 0.006951), (-0.1833, 4.269, 0.009618), (-0.1449, 4.269, 0.01175), (-0.1048, 4.269, 0.01335), (-0.06336, 4.269, 0.01442), (-0.0212, 4.269, 0.01495), (0.0212, 4.269, 0.01495), (0.06336, 4.269, 0.01442), (0.1048, 4.269, 0.01335), (0.1449, 4.269, 0.01175), (0.1833, 4.269, 0.009618), (0.2194, 4.269, 0.006951), (0.2528, 4.269, 0.003751), (0.2828, 4.269, 1.768e-05), (-4.0, -0.01414, 1.768e-05), (-4.001, -0.01264, 1.768e-05), (-4.002, -0.01097, 1.768e-05), (-4.003, -0.009164, 1.768e-05), (-4.004, -0.007244, 1.768e-05), (-4.005, -0.005237, 1.768e-05), (-4.005, -0.003167, 1.768e-05), (-4.005, -0.00106, 1.768e-05), (-4.005, 0.001061, 1.768e-05), (-4.005, 0.003168, 1.768e-05), (-4.005, 0.005238, 1.768e-05), (-4.004, 0.007246, 1.768e-05), (-4.003, 0.009165, 1.768e-05), (-4.002, 0.01097, 1.768e-05), (-4.001, 0.01264, 1.768e-05), (-4.0, 0.01414, 1.768e-05), (-4.014, -0.02839, 1.768e-05), (-4.015, -0.02536, 0.0007157), (-4.016, -0.02201, 0.001314), (-4.017, -0.01838, 0.001813), (-4.017, -0.01453, 0.002211), (-4.018, -0.0105, 0.002511), (-4.018, -0.006352, 0.00271), (-4.018, -0.002125, 0.00281), (-4.018, 0.002127, 0.00281), (-4.018, 0.006353, 0.00271), (-4.018, 0.01051, 0.002511), (-4.017, 0.01453, 0.002211), (-4.017, 0.01838, 0.001813), (-4.016, 0.02201, 0.001314), (-4.015, 0.02536, 0.0007157), (-4.014, 0.02839, 1.768e-05), (-4.029, -0.04289, 1.768e-05), (-4.029, -0.0383, 0.001321), (-4.03, -0.03323, 0.002438), (-4.031, -0.02774, 0.003368), (-4.031, -0.02193, 0.004113), (-4.032, -0.01585, 0.004672), (-4.032, -0.009583, 0.005044), (-4.032, -0.003206, 0.00523), (-4.032, 0.003207, 0.00523), (-4.032, 0.009584, 0.005044), (-4.032, 0.01585, 0.004672), (-4.031, 0.02193, 0.004113), (-4.031, 0.02774, 0.003368), (-4.03, 0.03323, 0.002438), (-4.029, 0.0383, 0.001321), (-4.029, 0.04289, 1.768e-05), (-4.043, -0.0577, 1.768e-05), (-4.044, -0.05151, 0.00184), (-4.045, -0.04467, 0.003401), (-4.045, -0.03729, 0.004702), (-4.045, -0.02947, 0.005744), (-4.046, -0.02129, 0.006524), (-4.046, -0.01288, 0.007045), (-4.046, -0.004308, 0.007305), (-4.046, 0.004309, 0.007305), (-4.046, 0.01288, 0.007045), (-4.046, 0.0213, 0.006524), (-4.045, 0.02947, 0.005744), (-4.045, 0.03729, 0.004702), (-4.045, 0.04467, 0.003401), (-4.044, 0.05151, 0.00184), (-4.043, 0.0577, 1.768e-05), (-4.059, -0.07289, 1.768e-05), (-4.059, -0.06505, 0.002279), (-4.06, -0.0564, 0.004217), (-4.06, -0.04707, 0.005832), (-4.06, -0.03719, 0.007124), (-4.06, -0.02687, 0.008093), (-4.061, -0.01625, 0.008739), (-4.061, -0.005436, 0.009062), (-4.061, 0.005437, 0.009062), (-4.061, 0.01625, 0.008739), (-4.06, 0.02687, 0.008093), (-4.06, 0.03719, 0.007124), (-4.06, 0.04707, 0.005832), (-4.06, 0.0564, 0.004217), (-4.059, 0.06505, 0.002279), (-4.059, 0.07289, 1.768e-05), (-4.074, -0.08852, 1.768e-05), (-4.075, -0.07898, 0.002645), (-4.075, -0.06846, 0.004897), (-4.075, -0.05713, 0.006773), (-4.075, -0.04513, 0.008274), (-4.076, -0.03261, 0.0094), (-4.076, -0.01971, 0.01015), (-4.076, -0.006596, 0.01053), (-4.076, 0.006597, 0.01053), (-4.076, 0.01972, 0.01015), (-4.076, 0.03261, 0.0094), (-4.075, 0.04513, 0.008274), (-4.075, 0.05713, 0.006773), (-4.075, 0.06847, 0.004897), (-4.075, 0.07898, 0.002645), (-4.074, 0.08852, 1.768e-05), (-4.09, -0.1047, 1.768e-05), (-4.091, -0.09335, 0.002945), (-4.091, -0.08092, 0.005453), (-4.091, -0.06752, 0.007544), (-4.091, -0.05333, 0.009217), (-4.091, -0.03853, 0.01047), (-4.091, -0.02329, 0.01131), (-4.091, -0.007794, 0.01173), (-4.091, 0.007795, 0.01173), (-4.091, 0.0233, 0.01131), (-4.091, 0.03853, 0.01047), (-4.091, 0.05333, 0.009217), (-4.091, 0.06752, 0.007544), (-4.091, 0.08092, 0.005453), (-4.091, 0.09336, 0.002945), (-4.09, 0.1047, 1.768e-05), (-4.107, -0.1213, 1.768e-05), (-4.107, -0.1082, 0.003185), (-4.107, -0.09382, 0.005899), (-4.108, -0.07828, 0.008161), (-4.108, -0.06183, 0.009971), (-4.108, -0.04467, 0.01133), (-4.108, -0.027, 0.01223), (-4.108, -0.009035, 0.01269), (-4.108, 0.009036, 0.01269), (-4.108, 0.02701, 0.01223), (-4.108, 0.04467, 0.01133), (-4.108, 0.06183, 0.009971), (-4.108, 0.07828, 0.008161), (-4.107, 0.09382, 0.005899), (-4.107, 0.1082, 0.003185), (-4.107, 0.1214, 1.768e-05), (-4.124, -0.1387, 1.768e-05), (-4.124, -0.1237, 0.003372), (-4.125, -0.1072, 0.006246), (-4.125, -0.08946, 0.008642), (-4.125, -0.07066, 0.01056), (-4.125, -0.05105, 0.012), (-4.125, -0.03086, 0.01295), (-4.125, -0.01032, 0.01343), (-4.125, 0.01033, 0.01343), (-4.125, 0.03086, 0.01295), (-4.125, 0.05105, 0.012), (-4.125, 0.07066, 0.01056), (-4.125, 0.08946, 0.008642), (-4.125, 0.1072, 0.006246), (-4.124, 0.1237, 0.003372), (-4.124, 0.1387, 1.768e-05), (-4.142, -0.1567, 1.768e-05), (-4.142, -0.1398, 0.003512), (-4.143, -0.1212, 0.006507), (-4.143, -0.1011, 0.009003), (-4.143, -0.07986, 0.011), (-4.143, -0.0577, 0.0125), (-4.143, -0.03488, 0.0135), (-4.143, -0.01167, 0.014), (-4.143, 0.01167, 0.014), (-4.143, 0.03488, 0.0135), (-4.143, 0.0577, 0.0125), (-4.143, 0.07986, 0.011), (-4.143, 0.1011, 0.009003), (-4.143, 0.1212, 0.006507), (-4.142, 0.1398, 0.003512), (-4.142, 0.1567, 1.768e-05), (-4.161, -0.1755, 1.768e-05), (-4.161, -0.1565, 0.003613), (-4.161, -0.1357, 0.006694), (-4.161, -0.1132, 0.009262), (-4.161, -0.08946, 0.01132), (-4.161, -0.06464, 0.01286), (-4.161, -0.03908, 0.01388), (-4.161, -0.01307, 0.0144), (-4.161, 0.01308, 0.0144), (-4.161, 0.03908, 0.01388), (-4.161, 0.06464, 0.01286), (-4.161, 0.08946, 0.01132), (-4.161, 0.1133, 0.009262), (-4.161, 0.1357, 0.006694), (-4.161, 0.1565, 0.003613), (-4.161, 0.1755, 1.768e-05), (-4.181, -0.1951, 1.768e-05), (-4.181, -0.1741, 0.00368), (-4.181, -0.1509, 0.00682), (-4.181, -0.126, 0.009436), (-4.181, -0.09951, 0.01153), (-4.181, -0.0719, 0.0131), (-4.181, -0.04347, 0.01414), (-4.181, -0.01455, 0.01467), (-4.181, 0.01455, 0.01467), (-4.181, 0.04347, 0.01414), (-4.181, 0.07191, 0.0131), (-4.181, 0.09951, 0.01153), (-4.181, 0.126, 0.009436), (-4.181, 0.1509, 0.00682), (-4.181, 0.1741, 0.00368), (-4.181, 0.1951, 1.768e-05), (-4.201, -0.2155, 1.768e-05), (-4.201, -0.1924, 0.003721), (-4.201, -0.1668, 0.006896), (-4.201, -0.1393, 0.009541), (-4.201, -0.11, 0.01166), (-4.201, -0.07952, 0.01324), (-4.201, -0.04808, 0.0143), (-4.201, -0.01609, 0.01483), (-4.201, 0.01609, 0.01483), (-4.201, 0.04808, 0.0143), (-4.201, 0.07952, 0.01324), (-4.201, 0.11, 0.01166), (-4.201, 0.1393, 0.009541), (-4.201, 0.1668, 0.006896), (-4.201, 0.1924, 0.003721), (-4.201, 0.2155, 1.768e-05), (-4.223, -0.2369, 1.768e-05), (-4.223, -0.2116, 0.003742), (-4.223, -0.1835, 0.006935), (-4.223, -0.1532, 0.009595), (-4.223, -0.1211, 0.01172), (-4.223, -0.08752, 0.01332), (-4.223, -0.05292, 0.01438), (-4.223, -0.01771, 0.01492), (-4.223, 0.01771, 0.01492), (-4.223, 0.05292, 0.01438), (-4.223, 0.08752, 0.01332), (-4.223, 0.1211, 0.01172), (-4.223, 0.1532, 0.009595), (-4.223, 0.1835, 0.006935), (-4.223, 0.2116, 0.003742), (-4.223, 0.2369, 1.768e-05), (-4.245, -0.2594, 1.768e-05), (-4.245, -0.2317, 0.00375), (-4.245, -0.201, 0.006949), (-4.245, -0.1679, 0.009615), (-4.245, -0.1327, 0.01175), (-4.245, -0.09592, 0.01335), (-4.245, -0.05801, 0.01441), (-4.245, -0.01941, 0.01495), (-4.245, 0.01941, 0.01495), (-4.245, 0.05801, 0.01441), (-4.245, 0.09592, 0.01335), (-4.245, 0.1327, 0.01175), (-4.245, 0.1679, 0.009615), (-4.245, 0.201, 0.006949), (-4.245, 0.2317, 0.00375), (-4.245, 0.2594, 1.768e-05), (-4.269, -0.2828, 1.768e-05), (-4.269, -0.2528, 0.003751), (-4.269, -0.2194, 0.006951), (-4.269, -0.1833, 0.009618), (-4.269, -0.1449, 0.01175), (-4.269, -0.1048, 0.01335), (-4.269, -0.06336, 0.01442), (-4.269, -0.0212, 0.01495), (-4.269, 0.0212, 0.01495), (-4.269, 0.06336, 0.01442), (-4.269, 0.1048, 0.01335), (-4.269, 0.1449, 0.01175), (-4.269, 0.1833, 0.009618), (-4.269, 0.2194, 0.006951), (-4.269, 0.2528, 0.003751), (-4.269, 0.2828, 1.768e-05), (0.01414, -4.0, 1.768e-05), (0.01264, -4.001, 1.768e-05), (0.01097, -4.002, 1.768e-05), (0.009163, -4.003, 1.768e-05), (0.007244, -4.004, 1.768e-05), (0.005237, -4.005, 1.768e-05), (0.003167, -4.005, 1.768e-05), (0.001059, -4.005, 1.768e-05), (-0.001061, -4.005, 1.768e-05), (-0.003169, -4.005, 1.768e-05), (-0.005239, -4.005, 1.768e-05), (-0.007246, -4.004, 1.768e-05), (-0.009165, -4.003, 1.768e-05), (-0.01097, -4.002, 1.768e-05), (-0.01264, -4.001, 1.768e-05), (-0.01414, -4.0, 1.768e-05), (0.02839, -4.014, 1.768e-05), (0.02536, -4.015, 0.0007157), (0.02201, -4.016, 0.001314), (0.01838, -4.017, 0.001813), (0.01453, -4.017, 0.002211), (0.0105, -4.018, 0.002511), (0.006352, -4.018, 0.00271), (0.002125, -4.018, 0.00281), (-0.002127, -4.018, 0.00281), (-0.006354, -4.018, 0.00271), (-0.01051, -4.018, 0.002511), (-0.01453, -4.017, 0.002211), (-0.01838, -4.017, 0.001813), (-0.02201, -4.016, 0.001314), (-0.02536, -4.015, 0.0007157), (-0.02839, -4.014, 1.768e-05), (0.04289, -4.029, 1.768e-05), (0.0383, -4.029, 0.001321), (0.03323, -4.03, 0.002438), (0.02774, -4.031, 0.003368), (0.02193, -4.031, 0.004113), (0.01585, -4.032, 0.004672), (0.009582, -4.032, 0.005044), (0.003206, -4.032, 0.00523), (-0.003208, -4.032, 0.00523), (-0.009584, -4.032, 0.005044), (-0.01585, -4.032, 0.004672), (-0.02193, -4.031, 0.004113), (-0.02774, -4.031, 0.003368), (-0.03323, -4.03, 0.002438), (-0.0383, -4.029, 0.001321), (-0.04289, -4.029, 1.768e-05), (0.0577, -4.043, 1.768e-05), (0.05151, -4.044, 0.00184), (0.04467, -4.045, 0.003401), (0.03729, -4.045, 0.004702), (0.02947, -4.045, 0.005744), (0.02129, -4.046, 0.006524), (0.01287, -4.046, 0.007045), (0.004308, -4.046, 0.007305), (-0.004309, -4.046, 0.007305), (-0.01288, -4.046, 0.007045), (-0.0213, -4.046, 0.006524), (-0.02947, -4.045, 0.005744), (-0.03729, -4.045, 0.004702), (-0.04467, -4.045, 0.003401), (-0.05151, -4.044, 0.00184), (-0.0577, -4.043, 1.768e-05), (0.07289, -4.059, 1.768e-05), (0.06505, -4.059, 0.002279), (0.0564, -4.06, 0.004217), (0.04707, -4.06, 0.005832), (0.03719, -4.06, 0.007124), (0.02687, -4.06, 0.008093), (0.01625, -4.061, 0.008739), (0.005436, -4.061, 0.009062), (-0.005437, -4.061, 0.009062), (-0.01625, -4.061, 0.008739), (-0.02687, -4.06, 0.008093), (-0.03719, -4.06, 0.007124), (-0.04707, -4.06, 0.005832), (-0.0564, -4.06, 0.004217), (-0.06505, -4.059, 0.002279), (-0.07289, -4.059, 1.768e-05), (0.08852, -4.074, 1.768e-05), (0.07898, -4.075, 0.002645), (0.06846, -4.075, 0.004897), (0.05713, -4.075, 0.006773), (0.04513, -4.075, 0.008274), (0.03261, -4.076, 0.0094), (0.01971, -4.076, 0.01015), (0.006596, -4.076, 0.01053), (-0.006597, -4.076, 0.01053), (-0.01972, -4.076, 0.01015), (-0.03261, -4.076, 0.0094), (-0.04513, -4.075, 0.008274), (-0.05714, -4.075, 0.006773), (-0.06847, -4.075, 0.004897), (-0.07898, -4.075, 0.002645), (-0.08852, -4.074, 1.768e-05), (0.1047, -4.09, 1.768e-05), (0.09335, -4.091, 0.002945), (0.08092, -4.091, 0.005453), (0.06752, -4.091, 0.007544), (0.05333, -4.091, 0.009217), (0.03853, -4.091, 0.01047), (0.02329, -4.091, 0.01131), (0.007793, -4.091, 0.01173), (-0.007795, -4.091, 0.01173), (-0.0233, -4.091, 0.01131), (-0.03853, -4.091, 0.01047), (-0.05333, -4.091, 0.009217), (-0.06752, -4.091, 0.007544), (-0.08092, -4.091, 0.005453), (-0.09336, -4.091, 0.002945), (-0.1047, -4.09, 1.768e-05), (0.1213, -4.107, 1.768e-05), (0.1082, -4.107, 0.003185), (0.09382, -4.107, 0.005899), (0.07828, -4.108, 0.008161), (0.06183, -4.108, 0.009971), (0.04467, -4.108, 0.01133), (0.027, -4.108, 0.01223), (0.009034, -4.108, 0.01269), (-0.009036, -4.108, 0.01269), (-0.02701, -4.108, 0.01223), (-0.04467, -4.108, 0.01133), (-0.06183, -4.108, 0.009971), (-0.07828, -4.108, 0.008161), (-0.09382, -4.107, 0.005899), (-0.1082, -4.107, 0.003185), (-0.1214, -4.107, 1.768e-05), (0.1387, -4.124, 1.768e-05), (0.1237, -4.124, 0.003372), (0.1072, -4.125, 0.006246), (0.08946, -4.125, 0.008642), (0.07066, -4.125, 0.01056), (0.05105, -4.125, 0.012), (0.03086, -4.125, 0.01295), (0.01032, -4.125, 0.01343), (-0.01033, -4.125, 0.01343), (-0.03086, -4.125, 0.01295), (-0.05105, -4.125, 0.012), (-0.07066, -4.125, 0.01056), (-0.08946, -4.125, 0.008642), (-0.1072, -4.125, 0.006246), (-0.1237, -4.124, 0.003372), (-0.1387, -4.124, 1.768e-05), (0.1567, -4.142, 1.768e-05), (0.1398, -4.142, 0.003512), (0.1212, -4.143, 0.006507), (0.1011, -4.143, 0.009003), (0.07986, -4.143, 0.011), (0.05769, -4.143, 0.0125), (0.03488, -4.143, 0.0135), (0.01167, -4.143, 0.014), (-0.01167, -4.143, 0.014), (-0.03488, -4.143, 0.0135), (-0.0577, -4.143, 0.0125), (-0.07986, -4.143, 0.011), (-0.1011, -4.143, 0.009003), (-0.1212, -4.143, 0.006507), (-0.1398, -4.142, 0.003512), (-0.1567, -4.142, 1.768e-05), (0.1755, -4.161, 1.768e-05), (0.1565, -4.161, 0.003613), (0.1357, -4.161, 0.006694), (0.1132, -4.161, 0.009262), (0.08946, -4.161, 0.01132), (0.06464, -4.161, 0.01286), (0.03908, -4.161, 0.01388), (0.01307, -4.161, 0.0144), (-0.01308, -4.161, 0.0144), (-0.03908, -4.161, 0.01388), (-0.06464, -4.161, 0.01286), (-0.08946, -4.161, 0.01132), (-0.1133, -4.161, 0.009262), (-0.1357, -4.161, 0.006694), (-0.1565, -4.161, 0.003613), (-0.1755, -4.161, 1.768e-05), (0.1951, -4.181, 1.768e-05), (0.1741, -4.181, 0.00368), (0.1509, -4.181, 0.00682), (0.126, -4.181, 0.009436), (0.09951, -4.181, 0.01153), (0.0719, -4.181, 0.0131), (0.04347, -4.181, 0.01414), (0.01455, -4.181, 0.01467), (-0.01455, -4.181, 0.01467), (-0.04347, -4.181, 0.01414), (-0.07191, -4.181, 0.0131), (-0.09951, -4.181, 0.01153), (-0.126, -4.181, 0.009436), (-0.1509, -4.181, 0.00682), (-0.1741, -4.181, 0.00368), (-0.1951, -4.181, 1.768e-05), (0.2155, -4.201, 1.768e-05), (0.1924, -4.201, 0.003721), (0.1668, -4.201, 0.006896), (0.1393, -4.201, 0.009541), (0.11, -4.201, 0.01166), (0.07952, -4.201, 0.01324), (0.04808, -4.201, 0.0143), (0.01609, -4.201, 0.01483), (-0.01609, -4.201, 0.01483), (-0.04808, -4.201, 0.0143), (-0.07952, -4.201, 0.01324), (-0.11, -4.201, 0.01166), (-0.1393, -4.201, 0.009541), (-0.1668, -4.201, 0.006896), (-0.1924, -4.201, 0.003721), (-0.2155, -4.201, 1.768e-05), (0.2369, -4.223, 1.768e-05), (0.2116, -4.223, 0.003742), (0.1835, -4.223, 0.006935), (0.1532, -4.223, 0.009595), (0.1211, -4.223, 0.01172), (0.08752, -4.223, 0.01332), (0.05292, -4.223, 0.01438), (0.01771, -4.223, 0.01492), (-0.01771, -4.223, 0.01492), (-0.05292, -4.223, 0.01438), (-0.08752, -4.223, 0.01332), (-0.1211, -4.223, 0.01172), (-0.1532, -4.223, 0.009595), (-0.1835, -4.223, 0.006935), (-0.2116, -4.223, 0.003742), (-0.2369, -4.223, 1.768e-05), (0.2594, -4.245, 1.768e-05), (0.2317, -4.245, 0.00375), (0.201, -4.245, 0.006949), (0.1679, -4.245, 0.009615), (0.1327, -4.245, 0.01175), (0.09592, -4.245, 0.01335), (0.05801, -4.245, 0.01441), (0.01941, -4.245, 0.01495), (-0.01941, -4.245, 0.01495), (-0.05801, -4.245, 0.01441), (-0.09592, -4.245, 0.01335), (-0.1327, -4.245, 0.01175), (-0.1679, -4.245, 0.009615), (-0.201, -4.245, 0.006949), (-0.2317, -4.245, 0.00375), (-0.2594, -4.245, 1.768e-05), (0.2828, -4.269, 1.768e-05), (0.2528, -4.269, 0.003751), (0.2194, -4.269, 0.006951), (0.1833, -4.269, 0.009618), (0.1449, -4.269, 0.01175), (0.1048, -4.269, 0.01335), (0.06336, -4.269, 0.01442), (0.0212, -4.269, 0.01495), (-0.0212, -4.269, 0.01495), (-0.06336, -4.269, 0.01442), (-0.1048, -4.269, 0.01335), (-0.1449, -4.269, 0.01175), (-0.1833, -4.269, 0.009618), (-0.2194, -4.269, 0.006951), (-0.2528, -4.269, 0.003751), (-0.2828, -4.269, 1.768e-05)], [], [(1, 17, 16, 0), (2, 18, 17, 1), (3, 19, 18, 2), (4, 20, 19, 3), (5, 21, 20, 4), (6, 22, 21, 5), (7, 23, 22, 6), (8, 24, 23, 7), (9, 25, 24, 8), (10, 26, 25, 9), (11, 27, 26, 10), (12, 28, 27, 11), (13, 29, 28, 12), (14, 30, 29, 13), (15, 31, 30, 14), (17, 33, 32, 16), (18, 34, 33, 17), (19, 35, 34, 18), (20, 36, 35, 19), (21, 37, 36, 20), (22, 38, 37, 21), (23, 39, 38, 22), (24, 40, 39, 23), (25, 41, 40, 24), (26, 42, 41, 25), (27, 43, 42, 26), (28, 44, 43, 27), (29, 45, 44, 28), (30, 46, 45, 29), (31, 47, 46, 30), (33, 49, 48, 32), (34, 50, 49, 33), (35, 51, 50, 34), (36, 52, 51, 35), (37, 53, 52, 36), (38, 54, 53, 37), (39, 55, 54, 38), (40, 56, 55, 39), (41, 57, 56, 40), (42, 58, 57, 41), (43, 59, 58, 42), (44, 60, 59, 43), (45, 61, 60, 44), (46, 62, 61, 45), (47, 63, 62, 46), (49, 65, 64, 48), (50, 66, 65, 49), (51, 67, 66, 50), (52, 68, 67, 51), (53, 69, 68, 52), (54, 70, 69, 53), (55, 71, 70, 54), (56, 72, 71, 55), (57, 73, 72, 56), (58, 74, 73, 57), (59, 75, 74, 58), (60, 76, 75, 59), (61, 77, 76, 60), (62, 78, 77, 61), (63, 79, 78, 62), (65, 81, 80, 64), (66, 82, 81, 65), (67, 83, 82, 66), (68, 84, 83, 67), (69, 85, 84, 68), (70, 86, 85, 69), (71, 87, 86, 70), (72, 88, 87, 71), (73, 89, 88, 72), (74, 90, 89, 73), (75, 91, 90, 74), (76, 92, 91, 75), (77, 93, 92, 76), (78, 94, 93, 77), (79, 95, 94, 78), (81, 97, 96, 80), (82, 98, 97, 81), (83, 99, 98, 82), (84, 100, 99, 83), (85, 101, 100, 84), (86, 102, 101, 85), (87, 103, 102, 86), (88, 104, 103, 87), (89, 105, 104, 88), (90, 106, 105, 89), (91, 107, 106, 90), (92, 108, 107, 91), (93, 109, 108, 92), (94, 110, 109, 93), (95, 111, 110, 94), (97, 113, 112, 96), (98, 114, 113, 97), (99, 115, 114, 98), (100, 116, 115, 99), (101, 117, 116, 100), (102, 118, 117, 101), (103, 119, 118, 102), (104, 120, 119, 103), (105, 121, 120, 104), (106, 122, 121, 105), (107, 123, 122, 106), (108, 124, 123, 107), (109, 125, 124, 108), (110, 126, 125, 109), (111, 127, 126, 110), (113, 129, 128, 112), (114, 130, 129, 113), (115, 131, 130, 114), (116, 132, 131, 115), (117, 133, 132, 116), (118, 134, 133, 117), (119, 135, 134, 118), (120, 136, 135, 119), (121, 137, 136, 120), (122, 138, 137, 121), (123, 139, 138, 122), (124, 140, 139, 123), (125, 141, 140, 124), (126, 142, 141, 125), (127, 143, 142, 126), (129, 145, 144, 128), (130, 146, 145, 129), (131, 147, 146, 130), (132, 148, 147, 131), (133, 149, 148, 132), (134, 150, 149, 133), (135, 151, 150, 134), (136, 152, 151, 135), (137, 153, 152, 136), (138, 154, 153, 137), (139, 155, 154, 138), (140, 156, 155, 139), (141, 157, 156, 140), (142, 158, 157, 141), (143, 159, 158, 142), (145, 161, 160, 144), (146, 162, 161, 145), (147, 163, 162, 146), (148, 164, 163, 147), (149, 165, 164, 148), (150, 166, 165, 149), (151, 167, 166, 150), (152, 168, 167, 151), (153, 169, 168, 152), (154, 170, 169, 153), (155, 171, 170, 154), (156, 172, 171, 155), (157, 173, 172, 156), (158, 174, 173, 157), (159, 175, 174, 158), (161, 177, 176, 160), (162, 178, 177, 161), (163, 179, 178, 162), (164, 180, 179, 163), (165, 181, 180, 164), (166, 182, 181, 165), (167, 183, 182, 166), (168, 184, 183, 167), (169, 185, 184, 168), (170, 186, 185, 169), (171, 187, 186, 170), (172, 188, 187, 171), (173, 189, 188, 172), (174, 190, 189, 173), (175, 191, 190, 174), (177, 193, 192, 176), (178, 194, 193, 177), (179, 195, 194, 178), (180, 196, 195, 179), (181, 197, 196, 180), (182, 198, 197, 181), (183, 199, 198, 182), (184, 200, 199, 183), (185, 201, 200, 184), (186, 202, 201, 185), (187, 203, 202, 186), (188, 204, 203, 187), (189, 205, 204, 188), (190, 206, 205, 189), (191, 207, 206, 190), (193, 209, 208, 192), (194, 210, 209, 193), (195, 211, 210, 194), (196, 212, 211, 195), (197, 213, 212, 196), (198, 214, 213, 197), (199, 215, 214, 198), (200, 216, 215, 199), (201, 217, 216, 200), (202, 218, 217, 201), (203, 219, 218, 202), (204, 220, 219, 203), (205, 221, 220, 204), (206, 222, 221, 205), (207, 223, 222, 206), (209, 225, 224, 208), (210, 226, 225, 209), (211, 227, 226, 210), (212, 228, 227, 211), (213, 229, 228, 212), (214, 230, 229, 213), (215, 231, 230, 214), (216, 232, 231, 215), (217, 233, 232, 216), (218, 234, 233, 217), (219, 235, 234, 218), (220, 236, 235, 219), (221, 237, 236, 220), (222, 238, 237, 221), (223, 239, 238, 222), (225, 241, 240, 224), (226, 242, 241, 225), (227, 243, 242, 226), (228, 244, 243, 227), (229, 245, 244, 228), (230, 246, 245, 229), (231, 247, 246, 230), (232, 248, 247, 231), (233, 249, 248, 232), (234, 250, 249, 233), (235, 251, 250, 234), (236, 252, 251, 235), (237, 253, 252, 236), (238, 254, 253, 237), (239, 255, 254, 238), (257, 273, 272, 256), (258, 274, 273, 257), (259, 275, 274, 258), (260, 276, 275, 259), (261, 277, 276, 260), (262, 278, 277, 261), (263, 279, 278, 262), (264, 280, 279, 263), (265, 281, 280, 264), (266, 282, 281, 265), (267, 283, 282, 266), (268, 284, 283, 267), (269, 285, 284, 268), (270, 286, 285, 269), (271, 287, 286, 270), (273, 289, 288, 272), (274, 290, 289, 273), (275, 291, 290, 274), (276, 292, 291, 275), (277, 293, 292, 276), (278, 294, 293, 277), (279, 295, 294, 278), (280, 296, 295, 279), (281, 297, 296, 280), (282, 298, 297, 281), (283, 299, 298, 282), (284, 300, 299, 283), (285, 301, 300, 284), (286, 302, 301, 285), (287, 303, 302, 286), (289, 305, 304, 288), (290, 306, 305, 289), (291, 307, 306, 290), (292, 308, 307, 291), (293, 309, 308, 292), (294, 310, 309, 293), (295, 311, 310, 294), (296, 312, 311, 295), (297, 313, 312, 296), (298, 314, 313, 297), (299, 315, 314, 298), (300, 316, 315, 299), (301, 317, 316, 300), (302, 318, 317, 301), (303, 319, 318, 302), (305, 321, 320, 304), (306, 322, 321, 305), (307, 323, 322, 306), (308, 324, 323, 307), (309, 325, 324, 308), (310, 326, 325, 309), (311, 327, 326, 310), (312, 328, 327, 311), (313, 329, 328, 312), (314, 330, 329, 313), (315, 331, 330, 314), (316, 332, 331, 315), (317, 333, 332, 316), (318, 334, 333, 317), (319, 335, 334, 318), (321, 337, 336, 320), (322, 338, 337, 321), (323, 339, 338, 322), (324, 340, 339, 323), (325, 341, 340, 324), (326, 342, 341, 325), (327, 343, 342, 326), (328, 344, 343, 327), (329, 345, 344, 328), (330, 346, 345, 329), (331, 347, 346, 330), (332, 348, 347, 331), (333, 349, 348, 332), (334, 350, 349, 333), (335, 351, 350, 334), (337, 353, 352, 336), (338, 354, 353, 337), (339, 355, 354, 338), (340, 356, 355, 339), (341, 357, 356, 340), (342, 358, 357, 341), (343, 359, 358, 342), (344, 360, 359, 343), (345, 361, 360, 344), (346, 362, 361, 345), (347, 363, 362, 346), (348, 364, 363, 347), (349, 365, 364, 348), (350, 366, 365, 349), (351, 367, 366, 350), (353, 369, 368, 352), (354, 370, 369, 353), (355, 371, 370, 354), (356, 372, 371, 355), (357, 373, 372, 356), (358, 374, 373, 357), (359, 375, 374, 358), (360, 376, 375, 359), (361, 377, 376, 360), (362, 378, 377, 361), (363, 379, 378, 362), (364, 380, 379, 363), (365, 381, 380, 364), (366, 382, 381, 365), (367, 383, 382, 366), (369, 385, 384, 368), (370, 386, 385, 369), (371, 387, 386, 370), (372, 388, 387, 371), (373, 389, 388, 372), (374, 390, 389, 373), (375, 391, 390, 374), (376, 392, 391, 375), (377, 393, 392, 376), (378, 394, 393, 377), (379, 395, 394, 378), (380, 396, 395, 379), (381, 397, 396, 380), (382, 398, 397, 381), (383, 399, 398, 382), (385, 401, 400, 384), (386, 402, 401, 385), (387, 403, 402, 386), (388, 404, 403, 387), (389, 405, 404, 388), (390, 406, 405, 389), (391, 407, 406, 390), (392, 408, 407, 391), (393, 409, 408, 392), (394, 410, 409, 393), (395, 411, 410, 394), (396, 412, 411, 395), (397, 413, 412, 396), (398, 414, 413, 397), (399, 415, 414, 398), (401, 417, 416, 400), (402, 418, 417, 401), (403, 419, 418, 402), (404, 420, 419, 403), (405, 421, 420, 404), (406, 422, 421, 405), (407, 423, 422, 406), (408, 424, 423, 407), (409, 425, 424, 408), (410, 426, 425, 409), (411, 427, 426, 410), (412, 428, 427, 411), (413, 429, 428, 412), (414, 430, 429, 413), (415, 431, 430, 414), (417, 433, 432, 416), (418, 434, 433, 417), (419, 435, 434, 418), (420, 436, 435, 419), (421, 437, 436, 420), (422, 438, 437, 421), (423, 439, 438, 422), (424, 440, 439, 423), (425, 441, 440, 424), (426, 442, 441, 425), (427, 443, 442, 426), (428, 444, 443, 427), (429, 445, 444, 428), (430, 446, 445, 429), (431, 447, 446, 430), (433, 449, 448, 432), (434, 450, 449, 433), (435, 451, 450, 434), (436, 452, 451, 435), (437, 453, 452, 436), (438, 454, 453, 437), (439, 455, 454, 438), (440, 456, 455, 439), (441, 457, 456, 440), (442, 458, 457, 441), (443, 459, 458, 442), (444, 460, 459, 443), (445, 461, 460, 444), (446, 462, 461, 445), (447, 463, 462, 446), (449, 465, 464, 448), (450, 466, 465, 449), (451, 467, 466, 450), (452, 468, 467, 451), (453, 469, 468, 452), (454, 470, 469, 453), (455, 471, 470, 454), (456, 472, 471, 455), (457, 473, 472, 456), (458, 474, 473, 457), (459, 475, 474, 458), (460, 476, 475, 459), (461, 477, 476, 460), (462, 478, 477, 461), (463, 479, 478, 462), (465, 481, 480, 464), (466, 482, 481, 465), (467, 483, 482, 466), (468, 484, 483, 467), (469, 485, 484, 468), (470, 486, 485, 469), (471, 487, 486, 470), (472, 488, 487, 471), (473, 489, 488, 472), (474, 490, 489, 473), (475, 491, 490, 474), (476, 492, 491, 475), (477, 493, 492, 476), (478, 494, 493, 477), (479, 495, 494, 478), (481, 497, 496, 480), (482, 498, 497, 481), (483, 499, 498, 482), (484, 500, 499, 483), (485, 501, 500, 484), (486, 502, 501, 485), (487, 503, 502, 486), (488, 504, 503, 487), (489, 505, 504, 488), (490, 506, 505, 489), (491, 507, 506, 490), (492, 508, 507, 491), (493, 509, 508, 492), (494, 510, 509, 493), (495, 511, 510, 494), (513, 529, 528, 512), (514, 530, 529, 513), (515, 531, 530, 514), (516, 532, 531, 515), (517, 533, 532, 516), (518, 534, 533, 517), (519, 535, 534, 518), (520, 536, 535, 519), (521, 537, 536, 520), (522, 538, 537, 521), (523, 539, 538, 522), (524, 540, 539, 523), (525, 541, 540, 524), (526, 542, 541, 525), (527, 543, 542, 526), (529, 545, 544, 528), (530, 546, 545, 529), (531, 547, 546, 530), (532, 548, 547, 531), (533, 549, 548, 532), (534, 550, 549, 533), (535, 551, 550, 534), (536, 552, 551, 535), (537, 553, 552, 536), (538, 554, 553, 537), (539, 555, 554, 538), (540, 556, 555, 539), (541, 557, 556, 540), (542, 558, 557, 541), (543, 559, 558, 542), (545, 561, 560, 544), (546, 562, 561, 545), (547, 563, 562, 546), (548, 564, 563, 547), (549, 565, 564, 548), (550, 566, 565, 549), (551, 567, 566, 550), (552, 568, 567, 551), (553, 569, 568, 552), (554, 570, 569, 553), (555, 571, 570, 554), (556, 572, 571, 555), (557, 573, 572, 556), (558, 574, 573, 557), (559, 575, 574, 558), (561, 577, 576, 560), (562, 578, 577, 561), (563, 579, 578, 562), (564, 580, 579, 563), (565, 581, 580, 564), (566, 582, 581, 565), (567, 583, 582, 566), (568, 584, 583, 567), (569, 585, 584, 568), (570, 586, 585, 569), (571, 587, 586, 570), (572, 588, 587, 571), (573, 589, 588, 572), (574, 590, 589, 573), (575, 591, 590, 574), (577, 593, 592, 576), (578, 594, 593, 577), (579, 595, 594, 578), (580, 596, 595, 579), (581, 597, 596, 580), (582, 598, 597, 581), (583, 599, 598, 582), (584, 600, 599, 583), (585, 601, 600, 584), (586, 602, 601, 585), (587, 603, 602, 586), (588, 604, 603, 587), (589, 605, 604, 588), (590, 606, 605, 589), (591, 607, 606, 590), (593, 609, 608, 592), (594, 610, 609, 593), (595, 611, 610, 594), (596, 612, 611, 595), (597, 613, 612, 596), (598, 614, 613, 597), (599, 615, 614, 598), (600, 616, 615, 599), (601, 617, 616, 600), (602, 618, 617, 601), (603, 619, 618, 602), (604, 620, 619, 603), (605, 621, 620, 604), (606, 622, 621, 605), (607, 623, 622, 606), (609, 625, 624, 608), (610, 626, 625, 609), (611, 627, 626, 610), (612, 628, 627, 611), (613, 629, 628, 612), (614, 630, 629, 613), (615, 631, 630, 614), (616, 632, 631, 615), (617, 633, 632, 616), (618, 634, 633, 617), (619, 635, 634, 618), (620, 636, 635, 619), (621, 637, 636, 620), (622, 638, 637, 621), (623, 639, 638, 622), (625, 641, 640, 624), (626, 642, 641, 625), (627, 643, 642, 626), (628, 644, 643, 627), (629, 645, 644, 628), (630, 646, 645, 629), (631, 647, 646, 630), (632, 648, 647, 631), (633, 649, 648, 632), (634, 650, 649, 633), (635, 651, 650, 634), (636, 652, 651, 635), (637, 653, 652, 636), (638, 654, 653, 637), (639, 655, 654, 638), (641, 657, 656, 640), (642, 658, 657, 641), (643, 659, 658, 642), (644, 660, 659, 643), (645, 661, 660, 644), (646, 662, 661, 645), (647, 663, 662, 646), (648, 664, 663, 647), (649, 665, 664, 648), (650, 666, 665, 649), (651, 667, 666, 650), (652, 668, 667, 651), (653, 669, 668, 652), (654, 670, 669, 653), (655, 671, 670, 654), (657, 673, 672, 656), (658, 674, 673, 657), (659, 675, 674, 658), (660, 676, 675, 659), (661, 677, 676, 660), (662, 678, 677, 661), (663, 679, 678, 662), (664, 680, 679, 663), (665, 681, 680, 664), (666, 682, 681, 665), (667, 683, 682, 666), (668, 684, 683, 667), (669, 685, 684, 668), (670, 686, 685, 669), (671, 687, 686, 670), (673, 689, 688, 672), (674, 690, 689, 673), (675, 691, 690, 674), (676, 692, 691, 675), (677, 693, 692, 676), (678, 694, 693, 677), (679, 695, 694, 678), (680, 696, 695, 679), (681, 697, 696, 680), (682, 698, 697, 681), (683, 699, 698, 682), (684, 700, 699, 683), (685, 701, 700, 684), (686, 702, 701, 685), (687, 703, 702, 686), (689, 705, 704, 688), (690, 706, 705, 689), (691, 707, 706, 690), (692, 708, 707, 691), (693, 709, 708, 692), (694, 710, 709, 693), (695, 711, 710, 694), (696, 712, 711, 695), (697, 713, 712, 696), (698, 714, 713, 697), (699, 715, 714, 698), (700, 716, 715, 699), (701, 717, 716, 700), (702, 718, 717, 701), (703, 719, 718, 702), (705, 721, 720, 704), (706, 722, 721, 705), (707, 723, 722, 706), (708, 724, 723, 707), (709, 725, 724, 708), (710, 726, 725, 709), (711, 727, 726, 710), (712, 728, 727, 711), (713, 729, 728, 712), (714, 730, 729, 713), (715, 731, 730, 714), (716, 732, 731, 715), (717, 733, 732, 716), (718, 734, 733, 717), (719, 735, 734, 718), (721, 737, 736, 720), (722, 738, 737, 721), (723, 739, 738, 722), (724, 740, 739, 723), (725, 741, 740, 724), (726, 742, 741, 725), (727, 743, 742, 726), (728, 744, 743, 727), (729, 745, 744, 728), (730, 746, 745, 729), (731, 747, 746, 730), (732, 748, 747, 731), (733, 749, 748, 732), (734, 750, 749, 733), (735, 751, 750, 734), (737, 753, 752, 736), (738, 754, 753, 737), (739, 755, 754, 738), (740, 756, 755, 739), (741, 757, 756, 740), (742, 758, 757, 741), (743, 759, 758, 742), (744, 760, 759, 743), (745, 761, 760, 744), (746, 762, 761, 745), (747, 763, 762, 746), (748, 764, 763, 747), (749, 765, 764, 748), (750, 766, 765, 749), (751, 767, 766, 750), (769, 785, 784, 768), (770, 786, 785, 769), (771, 787, 786, 770), (772, 788, 787, 771), (773, 789, 788, 772), (774, 790, 789, 773), (775, 791, 790, 774), (776, 792, 791, 775), (777, 793, 792, 776), (778, 794, 793, 777), (779, 795, 794, 778), (780, 796, 795, 779), (781, 797, 796, 780), (782, 798, 797, 781), (783, 799, 798, 782), (785, 801, 800, 784), (786, 802, 801, 785), (787, 803, 802, 786), (788, 804, 803, 787), (789, 805, 804, 788), (790, 806, 805, 789), (791, 807, 806, 790), (792, 808, 807, 791), (793, 809, 808, 792), (794, 810, 809, 793), (795, 811, 810, 794), (796, 812, 811, 795), (797, 813, 812, 796), (798, 814, 813, 797), (799, 815, 814, 798), (801, 817, 816, 800), (802, 818, 817, 801), (803, 819, 818, 802), (804, 820, 819, 803), (805, 821, 820, 804), (806, 822, 821, 805), (807, 823, 822, 806), (808, 824, 823, 807), (809, 825, 824, 808), (810, 826, 825, 809), (811, 827, 826, 810), (812, 828, 827, 811), (813, 829, 828, 812), (814, 830, 829, 813), (815, 831, 830, 814), (817, 833, 832, 816), (818, 834, 833, 817), (819, 835, 834, 818), (820, 836, 835, 819), (821, 837, 836, 820), (822, 838, 837, 821), (823, 839, 838, 822), (824, 840, 839, 823), (825, 841, 840, 824), (826, 842, 841, 825), (827, 843, 842, 826), (828, 844, 843, 827), (829, 845, 844, 828), (830, 846, 845, 829), (831, 847, 846, 830), (833, 849, 848, 832), (834, 850, 849, 833), (835, 851, 850, 834), (836, 852, 851, 835), (837, 853, 852, 836), (838, 854, 853, 837), (839, 855, 854, 838), (840, 856, 855, 839), (841, 857, 856, 840), (842, 858, 857, 841), (843, 859, 858, 842), (844, 860, 859, 843), (845, 861, 860, 844), (846, 862, 861, 845), (847, 863, 862, 846), (849, 865, 864, 848), (850, 866, 865, 849), (851, 867, 866, 850), (852, 868, 867, 851), (853, 869, 868, 852), (854, 870, 869, 853), (855, 871, 870, 854), (856, 872, 871, 855), (857, 873, 872, 856), (858, 874, 873, 857), (859, 875, 874, 858), (860, 876, 875, 859), (861, 877, 876, 860), (862, 878, 877, 861), (863, 879, 878, 862), (865, 881, 880, 864), (866, 882, 881, 865), (867, 883, 882, 866), (868, 884, 883, 867), (869, 885, 884, 868), (870, 886, 885, 869), (871, 887, 886, 870), (872, 888, 887, 871), (873, 889, 888, 872), (874, 890, 889, 873), (875, 891, 890, 874), (876, 892, 891, 875), (877, 893, 892, 876), (878, 894, 893, 877), (879, 895, 894, 878), (881, 897, 896, 880), (882, 898, 897, 881), (883, 899, 898, 882), (884, 900, 899, 883), (885, 901, 900, 884), (886, 902, 901, 885), (887, 903, 902, 886), (888, 904, 903, 887), (889, 905, 904, 888), (890, 906, 905, 889), (891, 907, 906, 890), (892, 908, 907, 891), (893, 909, 908, 892), (894, 910, 909, 893), (895, 911, 910, 894), (897, 913, 912, 896), (898, 914, 913, 897), (899, 915, 914, 898), (900, 916, 915, 899), (901, 917, 916, 900), (902, 918, 917, 901), (903, 919, 918, 902), (904, 920, 919, 903), (905, 921, 920, 904), (906, 922, 921, 905), (907, 923, 922, 906), (908, 924, 923, 907), (909, 925, 924, 908), (910, 926, 925, 909), (911, 927, 926, 910), (913, 929, 928, 912), (914, 930, 929, 913), (915, 931, 930, 914), (916, 932, 931, 915), (917, 933, 932, 916), (918, 934, 933, 917), (919, 935, 934, 918), (920, 936, 935, 919), (921, 937, 936, 920), (922, 938, 937, 921), (923, 939, 938, 922), (924, 940, 939, 923), (925, 941, 940, 924), (926, 942, 941, 925), (927, 943, 942, 926), (929, 945, 944, 928), (930, 946, 945, 929), (931, 947, 946, 930), (932, 948, 947, 931), (933, 949, 948, 932), (934, 950, 949, 933), (935, 951, 950, 934), (936, 952, 951, 935), (937, 953, 952, 936), (938, 954, 953, 937), (939, 955, 954, 938), (940, 956, 955, 939), (941, 957, 956, 940), (942, 958, 957, 941), (943, 959, 958, 942), (945, 961, 960, 944), (946, 962, 961, 945), (947, 963, 962, 946), (948, 964, 963, 947), (949, 965, 964, 948), (950, 966, 965, 949), (951, 967, 966, 950), (952, 968, 967, 951), (953, 969, 968, 952), (954, 970, 969, 953), (955, 971, 970, 954), (956, 972, 971, 955), (957, 973, 972, 956), (958, 974, 973, 957), (959, 975, 974, 958), (961, 977, 976, 960), (962, 978, 977, 961), (963, 979, 978, 962), (964, 980, 979, 963), (965, 981, 980, 964), (966, 982, 981, 965), (967, 983, 982, 966), (968, 984, 983, 967), (969, 985, 984, 968), (970, 986, 985, 969), (971, 987, 986, 970), (972, 988, 987, 971), (973, 989, 988, 972), (974, 990, 989, 973), (975, 991, 990, 974), (977, 993, 992, 976), (978, 994, 993, 977), (979, 995, 994, 978), (980, 996, 995, 979), (981, 997, 996, 980), (982, 998, 997, 981), (983, 999, 998, 982), (984, 1000, 999, 983), (985, 1001, 1000, 984), (986, 1002, 1001, 985), (987, 1003, 1002, 986), (988, 1004, 1003, 987), (989, 1005, 1004, 988), (990, 1006, 1005, 989), (991, 1007, 1006, 990), (993, 1009, 1008, 992), (994, 1010, 1009, 993), (995, 1011, 1010, 994), (996, 1012, 1011, 995), (997, 1013, 1012, 996), (998, 1014, 1013, 997), (999, 1015, 1014, 998), (1000, 1016, 1015, 999), (1001, 1017, 1016, 1000), (1002, 1018, 1017, 1001), (1003, 1019, 1018, 1002), (1004, 1020, 1019, 1003), (1005, 1021, 1020, 1004), (1006, 1022, 1021, 1005), (1007, 1023, 1022, 1006)])
me_mesh_001.polygons.foreach_set('use_smooth', [True] * 900)
me_mesh_001.materials.append(mat_materialsail)
me_mesh_001.use_remesh_preserve_volume = False
me_mesh_001.use_remesh_preserve_attributes = False
me_mesh_001.use_mirror_vertex_groups = False
me_mesh_001.update()
me_cube_001 = bpy.data.meshes.new('Cube.001')
me_cube_001.from_pydata([(-0.05, -0.05, -0.05), (-0.05, 0.05, -0.05), (0.05, 0.05, -0.05), (0.05, -0.05, -0.05), (-0.05, -0.05, 0.05), (-0.05, 0.05, 0.05), (0.05, 0.05, 0.05), (0.05, -0.05, 0.05)], [], [(4, 5, 1, 0), (5, 6, 2, 1), (6, 7, 3, 2), (7, 4, 0, 3), (0, 1, 2, 3), (7, 6, 5, 4)])
me_cube_001.materials.append(mat_materialbus)
me_cube_001.use_remesh_preserve_volume = False
me_cube_001.use_remesh_preserve_attributes = False
me_cube_001.use_mirror_vertex_groups = False
me_cube_001.update()
me_cube_003 = bpy.data.meshes.new('Cube.003')
me_cube_003.from_pydata([(0.05, -0.05, -0.0675), (0.05, 0.05, -0.0675), (0.15, 0.05, -0.0675), (0.15, -0.05, -0.0675), (0.05, -0.05, -0.0625), (0.05, 0.05, -0.0625), (0.15, 0.05, -0.0625), (0.15, -0.05, -0.0625)], [], [(4, 5, 1, 0), (5, 6, 2, 1), (6, 7, 3, 2), (7, 4, 0, 3), (0, 1, 2, 3), (7, 6, 5, 4)])
me_cube_003.materials.append(mat_materialarray)
me_cube_003.use_remesh_preserve_volume = False
me_cube_003.use_remesh_preserve_attributes = False
me_cube_003.use_mirror_vertex_groups = False
me_cube_003.update()

# ---- curves / text
cu_surfpatch_003 = bpy.data.curves.new('SurfPatch.003', 'CURVE')
cu_surfpatch_003.dimensions = '3D'
_sp = cu_surfpatch_003.splines.new('NURBS'); _sp.points.add(15)
_sp.points.foreach_set('co', [0.0, 0.2, 0.0, 1.0, 0.0, 1.2, 0.0, 1.0, 0.0, 2.3, 0.0, 1.0, 0.0, 4.0, 0.0, 1.0, 0.1, 0.2, 0.0, 1.0, 0.3, 0.9, 0.2, 1.0, 0.6, 1.7, 0.2, 1.0, 1.0, 3.0, 0.2, 1.0, 0.2, 0.1, 0.0, 1.0, 0.9, 0.3, 0.2, 1.0, 1.7, 0.6, 0.2, 1.0, 3.0, 1.0, 0.2, 1.0, 0.2, 0.0, 0.0, 1.0, 1.2, 0.0, 0.0, 1.0, 2.3, 0.0, 0.0, 1.0, 4.0, 0.0, 0.0, 1.0])
_sp.points.foreach_set('radius', [0.0, 0.0, 0.0, 0.0, 0.0, 0.0, 0.0, 0.0, 0.0, 0.0, 0.0, 0.0, 0.0, 0.0, 0.0, 0.0])
_sp.resolution_u = 2
_sp.resolution_v = 2
_sp.use_endpoint_u = True
_sp.use_endpoint_v = True
cu_surfpatch_003.materials.append(mat_materialsail)
cu_surfpatch_003.use_path_clamp = True
cu_surfpatch_003.bevel_resolution = 0
cu_surfpatch_003.resolution_u = 2
cu_surfpatch_003.resolution_v = 2
cu_surfpatch_003.fill_mode = 'HALF'
cu_surfpatch_000 = bpy.data.curves.new('SurfPatch.000', 'CURVE')
cu_surfpatch_000.dimensions = '3D'
_sp = cu_surfpatch_000.splines.new('NURBS'); _sp.points.add(15)
_sp.points.foreach_set('co', [4.0, 0.01414, 1.768e-05, 1.0, 4.071, 0.08485, 1.768e-05, 1.0, 4.148, 0.1626, 1.768e-05, 1.0, 4.269, 0.2828, 1.768e-05, 1.0, 4.007, 0.007071, 1.768e-05, 1.0, 4.071, 0.04243, 0.02002, 1.0, 4.148, 0.07778, 0.02002, 1.0, 4.269, 0.1414, 0.02002, 1.0, 4.007, -0.007071, 1.768e-05, 1.0, 4.071, -0.04243, 0.02002, 1.0, 4.148, -0.07778, 0.02002, 1.0, 4.269, -0.1414, 0.02002, 1.0, 4.0, -0.01414, 1.768e-05, 1.0, 4.071, -0.08485, 1.768e-05, 1.0, 4.148, -0.1626, 1.768e-05, 1.0, 4.269, -0.2828, 1.768e-05, 1.0])
_sp.points.foreach_set('radius', [0.0, 0.0, 0.0, 0.0, 0.0, 0.0, 0.0, 0.0, 0.0, 0.0, 0.0, 0.0, 0.0, 0.0, 0.0, 0.0])
_sp.resolution_u = 4
_sp.resolution_v = 4
_sp.use_endpoint_u = True
_sp.use_endpoint_v = True
cu_surfpatch_000.materials.append(mat_materialsail)
cu_surfpatch_000.use_path_clamp = True
cu_surfpatch_000.bevel_resolution = 0
cu_surfpatch_000.resolution_u = 4
cu_surfpatch_000.resolution_v = 4
cu_surfpatch_000.fill_mode = 'HALF'

# ---- objects
ob_empty_003 = bpy.data.objects.new('Empty.003', None)
ob_boom = bpy.data.objects.new('Boom', me_cylinder_002)
ob_empty = bpy.data.objects.new('Empty', None)
ob_sailmesh = bpy.data.objects.new('SailMesh', me_mesh)
ob_sailsurf = bpy.data.objects.new('SailSurf', cu_surfpatch_003)
ob_empty_001 = bpy.data.objects.new('Empty.001', None)
ob_vanemesh = bpy.data.objects.new('VaneMesh', me_mesh_001)
ob_vanesurf = bpy.data.objects.new('VaneSurf', cu_surfpatch_000)
ob_structure = bpy.data.objects.new('Structure', me_cube_001)
ob_empty_002 = bpy.data.objects.new('Empty.002', None)
ob_array = bpy.data.objects.new('Array', me_cube_003)
ob_sun = bpy.data.objects.new('Sun', light_lamp)
ob_camera = bpy.data.objects.new('Camera', cam_camera)
ob_sailcraft = bpy.data.objects.new('Sailcraft', None)
ob_booms = bpy.data.objects.new('Booms', None)
ob_sails = bpy.data.objects.new('Sails', None)
ob_vanes = bpy.data.objects.new('Vanes', None)
ob_bus = bpy.data.objects.new('Bus', None)

# ---- transforms, parenting, visibility, modifiers, constraints
ob_empty_003.parent = ob_booms
ob_empty_003.location = (0.0, 0.0, 0.0)
ob_empty_003.rotation_euler = (0.0, -0.0, 1.571)
ob_empty_003.empty_image_offset = (0.0, 0.0)
ob_empty_003.lineart.crease_threshold = 0.0
ob_boom.parent = ob_booms
ob_boom.location = (0.0, 0.0, 0.0)
ob_boom.lineart.crease_threshold = 0.0
_m = ob_boom.modifiers.new('Array', 'ARRAY')
_m.count = 4
_m.constant_offset_displace = (0.0, 0.0, 0.0)
_m.use_relative_offset = False
_m.use_object_offset = True
_m.offset_object = ob_empty_003
_m = ob_boom.modifiers.new('Auto Smooth', 'NODES')
_m.node_group = ng_auto_smooth
_gi = [s.identifier for s in ng_auto_smooth.interface.items_tree if s.item_type == 'SOCKET' and s.in_out == 'INPUT']
_m[_gi[1]] = 0.5236  # Angle
ob_empty.parent = ob_sails
ob_empty.location = (0.0, 0.0, 0.0)
ob_empty.rotation_euler = (0.0, -0.0, 1.571)
ob_empty.empty_image_offset = (0.0, 0.0)
ob_empty.lineart.crease_threshold = 0.0
ob_sailmesh.parent = ob_sails
ob_sailmesh.location = (0.0, 0.0, 0.0)
ob_sailmesh.hide_render = True
ob_sailmesh.lineart.crease_threshold = 0.0
ob_sailsurf.parent = ob_sails
ob_sailsurf.location = (0.0, 0.0, 0.0)
ob_sailsurf.empty_image_offset = (0.0, 0.0)
ob_sailsurf.lineart.crease_threshold = 0.0
_m = ob_sailsurf.modifiers.new('Array', 'ARRAY')
_m.count = 4
_m.constant_offset_displace = (0.0, 0.0, 0.0)
_m.use_relative_offset = False
_m.use_object_offset = True
_m.offset_object = ob_empty
ob_empty_001.parent = ob_vanes
ob_empty_001.location = (0.0, 0.0, 0.0)
ob_empty_001.rotation_euler = (0.0, -0.0, 1.571)
ob_empty_001.empty_image_offset = (0.0, 0.0)
ob_empty_001.lineart.crease_threshold = 0.0
ob_vanemesh.parent = ob_vanes
ob_vanemesh.location = (0.0, 0.0, 0.0)
ob_vanemesh.hide_render = True
ob_vanemesh.lineart.crease_threshold = 0.0
ob_vanesurf.parent = ob_vanes
ob_vanesurf.location = (0.0, 0.0, 0.0)
ob_vanesurf.empty_image_offset = (0.0, 0.0)
ob_vanesurf.lineart.crease_threshold = 0.0
_m = ob_vanesurf.modifiers.new('Array', 'ARRAY')
_m.count = 4
_m.constant_offset_displace = (0.0, 0.0, 0.0)
_m.use_relative_offset = False
_m.use_object_offset = True
_m.offset_object = ob_empty_001
ob_structure.parent = ob_bus
ob_structure.location = (0.0, 0.0, -0.065)
ob_structure.lineart.crease_threshold = 0.0
ob_empty_002.parent = ob_bus
ob_empty_002.location = (0.0, 0.0, 0.0)
ob_empty_002.rotation_euler = (0.0, -0.0, 1.571)
ob_empty_002.empty_image_offset = (0.0, 0.0)
ob_empty_002.lineart.crease_threshold = 0.0
ob_array.parent = ob_bus
ob_array.location = (0.0, 0.0, 0.0)
ob_array.lineart.crease_threshold = 0.0
_m = ob_array.modifiers.new('Array', 'ARRAY')
_m.count = 4
_m.constant_offset_displace = (0.0, 0.0, 0.0)
_m.use_relative_offset = False
_m.use_object_offset = True
_m.offset_object = ob_empty_002
ob_sun.location = (0.0, 0.0, -10.0)
ob_sun.rotation_euler = (0.0, 3.142, 0.0)
ob_sun.lock_rotations_4d = False
ob_sun.empty_display_type = 'ARROWS'
ob_sun.color = (0.0, 0.0, 0.0, 0.0)
ob_sun.lineart.crease_threshold = 0.0
ob_camera.location = (6.927, -6.953, -4.84)
ob_camera.rotation_euler = (2.047, 0.01074, 0.7555)
ob_camera.scale = (1.0, 1.0, 1.0)
ob_camera.lock_rotations_4d = False
ob_camera.empty_display_type = 'ARROWS'
ob_camera.color = (0.0, 0.0, 0.0, 0.0)
ob_camera.display_type = 'WIRE'
ob_camera.lineart.crease_threshold = 0.0
ob_sailcraft.location = (0.0, 0.0, 0.0)
ob_sailcraft.empty_image_offset = (0.0, 0.0)
ob_sailcraft.lineart.crease_threshold = 0.0
ob_booms.parent = ob_sailcraft
ob_booms.location = (0.0, 0.0, 0.0)
ob_booms.empty_image_offset = (0.0, 0.0)
ob_booms.lineart.crease_threshold = 0.0
ob_sails.parent = ob_sailcraft
ob_sails.location = (0.0, 0.0, 0.0)
ob_sails.empty_image_offset = (0.0, 0.0)
ob_sails.lineart.crease_threshold = 0.0
ob_vanes.parent = ob_sailcraft
ob_vanes.location = (0.0, 0.0, 0.0)
ob_vanes.empty_image_offset = (0.0, 0.0)
ob_vanes.lineart.crease_threshold = 0.0
ob_bus.parent = ob_sailcraft
ob_bus.location = (0.0, 0.0, 0.0)
ob_bus.rotation_euler = (0.0, -0.0, 0.7854)
ob_bus.empty_image_offset = (0.0, 0.0)
ob_bus.lineart.crease_threshold = 0.0

# ---- collection membership
col_collection_1.objects.link(ob_empty_003)
col_collection_1.objects.link(ob_boom)
col_collection_1.objects.link(ob_empty)
col_collection_1.objects.link(ob_sailmesh)
col_collection_1.objects.link(ob_sailsurf)
col_collection_1.objects.link(ob_empty_001)
col_collection_1.objects.link(ob_vanemesh)
col_collection_1.objects.link(ob_vanesurf)
col_collection_1.objects.link(ob_structure)
col_collection_1.objects.link(ob_empty_002)
col_collection_1.objects.link(ob_array)
col_collection_1.objects.link(ob_sun)
col_collection_1.objects.link(ob_camera)
col_collection_5.objects.link(ob_sailcraft)
col_collection_5.objects.link(ob_booms)
col_collection_5.objects.link(ob_sails)
col_collection_5.objects.link(ob_vanes)
col_collection_5.objects.link(ob_bus)

# ---- scene / render settings (as saved in the file)
scene.camera = ob_camera
scene.frame_start = 1; scene.frame_end = 250; scene.frame_set(1)
scene.render.engine = 'BLENDER_EEVEE_NEXT'
scene.render.dither_intensity = 0.0
scene.cycles.use_denoising = False
scene.cycles.samples = 10
scene.cycles.sampling_pattern = 'TABULATED_SOBOL'
scene.cycles.light_sampling_threshold = 0.0
scene.cycles.use_adaptive_sampling = False
scene.cycles.use_light_tree = False
scene.cycles.blur_glossy = 0.0
scene.cycles.pixel_filter_type = 'GAUSSIAN'
scene.cycles.sample_clamp_indirect = 0.0
scene.view_settings.view_transform = 'Standard'
bpy.context.view_layer.update()

